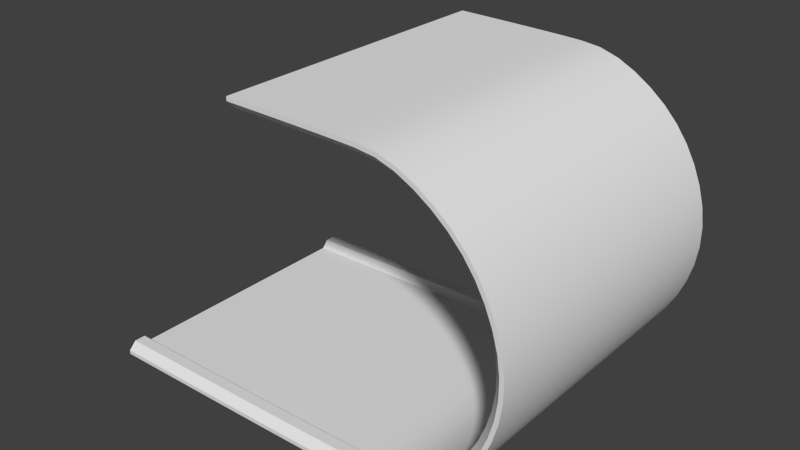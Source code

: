 # Source: Curve.blend  (saved by Blender 2.75.0; exported with 4.5.12 LTS)
import bpy
from mathutils import Matrix  # noqa: F401  (used for matrix-valued properties, if any)

bpy.ops.wm.read_factory_settings(use_empty=True)
scene = bpy.context.scene
scene.name = 'Scene'

# ---- collections
col_collection_1 = bpy.data.collections.new('Collection 1'); scene.collection.children.link(col_collection_1)

# ---- materials (node trees are filled in below, after node groups)
mat_curvemat = bpy.data.materials.new('CurveMat')
mat_curvemat.alpha_threshold = 0.0
mat_curvemat.use_transparent_shadow = False
mat_curvemat.roughness = 0.5
mat_curvemat.line_color = (0.0, 0.0, 0.0, 1.0)
mat_curvesidesmat = bpy.data.materials.new('CurveSidesMat')
mat_curvesidesmat.alpha_threshold = 0.0
mat_curvesidesmat.use_transparent_shadow = False
mat_curvesidesmat.roughness = 0.5

# ---- material node trees

# ---- world
world_world = bpy.data.worlds.new('World'); scene.world = world_world
world_world.color = (0.05088, 0.05088, 0.05088)
world_world.use_sun_shadow = False
world_world.sun_shadow_jitter_overblur = 0.0
world_world.cycles.sampling_method = 'MANUAL'
world_world.cycles.sample_map_resolution = 256

# ---- meshes
me_plane = bpy.data.meshes.new('Plane')
me_plane.from_pydata([(-2.021, -4.0, 0.08269), (2.0, -4.0, 0.1186), (2.0, 0.0, 0.1186), (-1.01, -4.0, 0.09134), (1.695e-07, -4.0, 0.1), (1.0, -4.0, 0.1088), (1.0, 4.0, 0.1088), (-1.695e-07, 4.0, 0.1), (-1.01, 4.0, 0.09134), (1.183e-07, -3.315, 0.1), (1.0, 0.0, 0.1088), (0.0, 0.0, 0.1), (-1.01, 0.0, 0.09134), (0.9981, 3.496, 0.3087), (-1.012, 3.496, 0.2913), (-0.001638, 3.797, 0.3), (-1.012, 3.797, 0.2913), (-0.001637, -3.797, 0.3), (-1.012, -3.797, 0.2913), (-0.5052, -4.0, 0.09567), (-0.5052, 4.0, 0.09567), (-0.5052, 0.0, 0.09567), (-0.5069, 3.797, 0.2957), (0.5, -4.0, 0.1043), (0.5, 4.0, 0.1043), (0.5, 0.0, 0.1043), (0.4982, 3.797, 0.3043), (0.4982, -3.797, 0.3043), (1.5, -4.0, 0.1135), (1.5, 4.0, 0.1135), (1.5, -3.315, 0.1135), (1.5, 0.0, 0.1135), (1.498, -3.496, 0.3135), (-1.516, 4.0, 0.08702), (-1.516, 0.0, 0.08701), (-1.517, -3.797, 0.287), (-1.516, -4.0, 0.08701), (-2.02, 4.0, -0.02627), (-1.515, -4.0, -0.02195), (5.999, -4.0, 0.1925), (2.0, 4.0, 0.1186), (1.998, -3.797, 0.3186), (3.0, -4.0, 0.1302), (4.0, -4.0, 0.1441), (5.0, -4.0, 0.1624), (5.0, 4.0, 0.1624), (4.0, 4.0, 0.1441), (3.0, 4.0, 0.1302), (5.0, -3.315, 0.1624), (5.0, 0.0, 0.1624), (4.0, 0.0, 0.1441), (3.0, 0.0, 0.1302), (5.0, 3.315, 0.1624), (4.995, 3.496, 0.3624), (3.997, 3.496, 0.3441), (2.997, 3.496, 0.3302), (3.997, -3.496, 0.3441), (3.5, -4.0, 0.1368), (3.5, 4.0, 0.1368), (3.5, -3.315, 0.1368), (3.5, 0.0, 0.1368), (3.497, -3.797, 0.3367), (4.5, -4.0, 0.1525), (4.5, 4.0, 0.1525), (4.5, 0.0, 0.1525), (4.5, 3.315, 0.1525), (4.496, 3.496, 0.3525), (5.499, -4.0, 0.1747), (5.499, 4.0, 0.1747), (5.499, 0.0, 0.1747), (5.494, 3.496, 0.3746), (5.494, 3.797, 0.3746), (5.494, -3.797, 0.3746), (2.5, 4.0, 0.1242), (2.5, 0.0, 0.1242), (2.498, 3.496, 0.3242), (2.498, 3.797, 0.3242), (2.498, -3.797, 0.3242), (2.5, -4.0, 0.1242), (4.001, -4.0, 0.03517), (3.501, 4.0, 0.02781), (9.104, -4.0, 2.407), (5.999, 4.0, 0.1925), (5.999, 0.0, 0.1925), (5.999, -3.315, 0.1925), (9.104, 3.315, 2.407), (8.923, -3.797, 2.493), (6.972, -4.0, 0.3914), (7.835, -4.0, 0.8899), (8.567, -4.0, 1.567), (8.567, 4.0, 1.567), (7.835, 4.0, 0.8899), (6.972, 4.0, 0.3914), (7.835, -3.315, 0.8899), (8.567, 0.0, 1.567), (7.835, 0.0, 0.8899), (6.972, 0.0, 0.3914), (8.413, -3.797, 1.696), (7.717, -3.797, 1.051), (7.418, -4.0, 0.6148), (7.418, 4.0, 0.6148), (7.418, 0.0, 0.6148), (7.418, 3.315, 0.6148), (8.222, -4.0, 1.206), (8.222, 4.0, 1.206), (8.222, 0.0, 1.206), (8.862, -4.0, 1.97), (8.862, 4.0, 1.97), (8.862, 0.0, 1.97), (6.495, 4.0, 0.2453), (6.495, 0.0, 0.2453), (6.495, -4.0, 0.2453), (8.953, -4.0, 1.911), (7.013, -4.0, 0.2906), (7.473, -4.0, 0.5208), (8.953, 4.0, 1.911), (8.65, 4.0, 1.497), (7.013, 4.0, 0.2906), (8.869, -4.0, 6.219), (9.104, 4.0, 2.407), (8.869, 4.0, 6.219), (9.104, 0.0, 2.407), (8.869, 0.0, 6.219), (8.7, -3.797, 6.112), (9.428, -4.0, 3.349), (9.499, -4.0, 4.343), (9.298, -4.0, 5.319), (9.298, 4.0, 5.319), (9.499, 4.0, 4.343), (9.428, 4.0, 3.349), (9.298, 0.0, 5.319), (9.499, 0.0, 4.343), (9.428, 0.0, 3.349), (9.499, 3.315, 4.343), (9.232, 3.797, 3.391), (9.498, -4.0, 3.844), (9.498, 4.0, 3.844), (9.498, -3.315, 3.844), (9.498, 0.0, 3.844), (9.498, 3.315, 3.844), (9.299, -3.797, 3.858), (9.431, -4.0, 4.837), (9.431, 4.0, 4.837), (9.431, 0.0, 4.837), (9.235, 3.797, 4.796), (9.235, -3.496, 4.796), (9.11, -4.0, 5.781), (9.11, 4.0, 5.781), (9.11, 0.0, 5.781), (8.929, -3.496, 5.695), (9.293, 4.0, 2.869), (9.293, 0.0, 2.869), (9.104, 3.496, 2.934), (9.104, -3.797, 2.934), (9.293, -4.0, 2.869), (9.396, 4.0, 2.833), (9.608, -4.0, 4.35), (9.537, -4.0, 4.859), (9.208, 4.0, 5.828), (5.513, -4.0, 8.025), (5.513, 4.0, 8.025), (8.869, 3.315, 6.219), (5.513, -3.315, 8.025), (5.513, 3.315, 8.025), (5.507, 3.496, 7.825), (8.232, -4.0, 6.985), (7.43, -4.0, 7.578), (6.508, -4.0, 7.952), (6.508, 4.0, 7.952), (7.43, 4.0, 7.578), (8.232, 4.0, 6.985), (8.232, -3.315, 6.985), (6.508, 0.0, 7.952), (7.43, 0.0, 7.578), (8.232, 0.0, 6.985), (6.468, 3.496, 7.756), (7.328, 3.496, 7.406), (8.096, 3.496, 6.838), (7.328, 3.797, 7.406), (6.468, -3.797, 7.756), (8.096, -3.797, 6.838), (7.846, -4.0, 7.302), (7.846, 4.0, 7.302), (7.846, 0.0, 7.302), (7.727, 3.797, 7.141), (7.727, -3.797, 7.141), (6.984, -4.0, 7.803), (6.984, 4.0, 7.803), (6.984, 0.0, 7.803), (6.013, -4.0, 8.007), (6.013, 4.0, 8.007), (6.013, -3.315, 8.007), (6.013, 0.0, 8.007), (8.575, 4.0, 6.622), (8.575, -3.315, 6.622), (8.575, 0.0, 6.622), (8.575, 3.315, 6.622), (8.575, -4.0, 6.622), (7.911, -4.0, 7.39), (7.026, -4.0, 7.904), (6.53, -4.0, 8.059), (5.516, 4.0, 8.134), (5.513, 0.0, 8.025), (4.513, -4.0, 8.047), (3.513, -4.0, 8.063), (2.513, -4.0, 8.076), (2.513, 4.0, 8.076), (3.513, 4.0, 8.063), (4.513, 4.0, 8.047), (2.513, -3.315, 8.076), (2.513, 0.0, 8.076), (3.513, 0.0, 8.063), (4.513, 0.0, 8.047), (3.511, 3.496, 7.863), (4.013, -4.0, 8.056), (4.013, 4.0, 8.056), (4.013, 0.0, 8.056), (4.01, -3.797, 7.856), (4.01, -3.496, 7.856), (3.013, -4.0, 8.07), (3.013, 4.0, 8.07), (3.013, 0.0, 8.07), (3.011, -3.797, 7.87), (3.011, -3.496, 7.87), (5.013, 4.0, 8.037), (5.013, -3.315, 8.037), (5.013, 0.0, 8.037), (5.013, 3.315, 8.037), (5.013, -4.0, 8.037), (5.016, -4.0, 8.146), (3.515, 4.0, 8.172), (5.516, -4.0, 8.134), (-2.021, -3.315, 0.08269), (-1.516, 3.315, 0.08701), (-2.021, 3.315, 0.08269), (-1.517, 3.496, 0.287), (-1.517, 3.797, 0.287), (-1.517, -3.496, 0.287), (1.5, 3.315, 0.1135), (-1.01, 3.315, 0.09134), (1.498, 3.496, 0.3135), (0.4982, 3.496, 0.3043), (-0.001638, 3.496, 0.3), (-0.5069, 3.496, 0.2957), (1.498, 3.797, 0.3135), (0.9981, 3.797, 0.3087), (1.498, -3.797, 0.3135), (0.9981, -3.797, 0.3087), (-0.001638, -3.496, 0.3), (-1.01, -4.0, -0.01762), (0.5009, -4.0, -0.004677), (1.001, -4.0, -0.0002032), (-1.01, 4.0, -0.01762), (1.501, -4.0, 0.004538), (2.0, -3.315, 0.1186), (1.998, 3.496, 0.3186), (1.998, 3.797, 0.3186), (5.499, -3.315, 0.1747), (3.5, 3.315, 0.1368), (3.497, 3.496, 0.3367), (3.997, 3.797, 0.3441), (4.496, -3.496, 0.3525), (3.001, -4.0, 0.02122), (5.002, -4.0, 0.05347), (5.002, 4.0, 0.05347), (3.001, 4.0, 0.02122), (6.005, 4.0, 0.08367), (2.001, -4.0, 0.009683), (6.495, 3.315, 0.2453), (5.999, 3.315, 0.1925), (6.456, -3.797, 0.4414), (6.972, -3.315, 0.3914), (7.835, 3.315, 0.8899), (6.972, 3.315, 0.3914), (6.896, 3.496, 0.5764), (6.896, -3.797, 0.5764), (8.693, -3.496, 2.078), (8.413, -3.496, 1.696), (7.717, -3.496, 1.051), (7.317, -3.496, 0.7875), (7.9, -4.0, 0.8021), (8.296, -4.0, 1.126), (7.473, 4.0, 0.5208), (9.104, -3.315, 2.407), (9.11, -3.315, 5.781), (9.431, -3.315, 4.837), (9.428, -3.315, 3.349), (9.431, 3.315, 4.837), (9.109, 3.496, 5.254), (9.299, 3.496, 4.329), (9.232, 3.496, 3.391), (8.929, 3.797, 5.695), (8.929, -3.797, 5.695), (9.235, -3.797, 4.796), (9.299, -3.797, 4.329), (9.109, -3.496, 5.254), (8.869, -3.315, 6.219), (9.293, 3.315, 2.869), (9.607, -4.0, 3.836), (9.607, 4.0, 3.836), (6.984, -3.315, 7.803), (6.984, 3.315, 7.803), (8.232, 3.315, 6.985), (6.002, 3.797, 7.807), (6.908, 3.797, 7.619), (7.328, -3.496, 7.406), (5.507, 3.797, 7.825), (8.421, 3.496, 6.495), (8.306, -4.0, 7.065), (7.485, 4.0, 7.672), (8.306, 4.0, 7.065), (6.018, -4.0, 8.116), (8.659, 4.0, 6.692), (4.513, -3.315, 8.047), (2.513, 3.315, 8.076), (3.011, 3.496, 7.87), (4.51, 3.496, 7.847), (4.51, -3.797, 7.847), (4.515, -4.0, 8.156), (3.015, -4.0, 8.179), (2.515, -4.0, 8.185), (2.515, 4.0, 8.185), (4.015, 4.0, 8.165), (-2.023, 3.496, 0.2827), (-2.021, 0.0, 0.08269), (-2.021, 4.0, 0.08269), (-2.023, 3.797, 0.2827), (-2.023, -3.496, 0.2827), (-2.023, -3.797, 0.2827), (-0.5052, 3.315, 0.09567), (-0.5069, -3.496, 0.2957), (-1.012, -3.496, 0.2913), (0.9981, -3.496, 0.3087), (0.4982, -3.496, 0.3043), (-1.01, -3.315, 0.09134), (-1.516, -3.315, 0.08701), (-0.5044, 4.0, -0.01329), (-0.5044, -4.0, -0.01329), (2.5, -3.315, 0.1242), (3.497, 3.797, 0.3367), (2.997, 3.797, 0.3302), (4.496, -3.797, 0.3525), (3.997, -3.797, 0.3441), (4.0, -3.315, 0.1441), (3.497, -3.496, 0.3367), (4.995, 3.797, 0.3624), (4.496, 3.797, 0.3525), (2.997, -3.496, 0.3302), (2.498, -3.496, 0.3242), (4.502, -4.0, 0.04358), (4.001, 4.0, 0.03517), (5.503, -4.0, 0.06578), (5.503, 4.0, 0.06578), (6.456, 3.496, 0.4414), (5.989, 3.496, 0.3922), (5.989, -3.797, 0.3922), (6.456, -3.496, 0.4414), (5.989, -3.496, 0.3922), (7.418, -3.315, 0.6148), (8.222, 3.315, 1.206), (7.317, -3.797, 0.7875), (7.717, 3.496, 1.051), (7.317, 3.496, 0.7875), (8.567, -3.315, 1.567), (8.222, -3.315, 1.206), (8.413, 3.496, 1.696), (8.086, 3.496, 1.353), (8.086, -3.496, 1.353), (8.923, 3.496, 2.493), (8.693, 3.496, 2.078), (8.923, -3.496, 2.493), (6.517, 4.0, 0.1384), (9.499, -3.315, 4.343), (9.235, 3.496, 4.796), (8.7, 3.496, 6.112), (8.929, 3.496, 5.695), (9.104, 3.797, 2.934), (9.535, 4.0, 3.327), (8.421, 3.797, 6.495), (8.7, 3.797, 6.112), (7.43, -3.315, 7.578), (6.013, 3.315, 8.007), (6.508, 3.315, 7.952), (6.468, 3.797, 7.756), (7.43, 3.315, 7.578), (7.846, 3.315, 7.302), (7.727, 3.496, 7.141), (7.328, -3.797, 7.406), (8.096, -3.496, 6.838), (8.421, -3.496, 6.495), (8.659, -4.0, 6.692), (7.026, 4.0, 7.904), (7.911, 4.0, 7.39), (7.485, -4.0, 7.672), (5.009, -3.496, 7.837), (5.507, -3.496, 7.825), (3.013, -3.315, 8.07), (3.513, -3.315, 8.063), (2.511, -3.797, 7.876), (3.513, 3.315, 8.063), (4.013, 3.315, 8.056), (4.01, 3.496, 7.856), (3.511, 3.797, 7.863), (4.01, 3.797, 7.856), (3.511, -3.797, 7.863), (3.511, -3.496, 7.863), (3.013, 3.315, 8.07), (4.51, 3.797, 7.847), (5.009, 3.797, 7.837), (4.015, -4.0, 8.165), (3.515, -4.0, 8.172), (4.515, 4.0, 8.156), (1.998, -3.496, 0.3186), (5.494, -3.496, 0.3746), (8.961, -4.0, 6.277), (1.0, -3.315, 0.1088), (0.5, -3.315, 0.1043), (2.0, 3.315, 0.1186), (0.5, 3.315, 0.1043), (-1.183e-07, 3.315, 0.1), (-1.515, 4.0, -0.02195), (0.0008924, -4.0, -0.008961), (1.001, 4.0, -0.0002025), (0.5009, 4.0, -0.004677), (0.000892, 4.0, -0.00896), (3.0, -3.315, 0.1302), (2.997, -3.797, 0.3302), (4.5, -3.315, 0.1525), (5.499, 3.315, 0.1747), (4.0, 3.315, 0.1441), (4.995, -3.496, 0.3624), (2.501, 4.0, 0.01521), (3.501, -4.0, 0.02781), (4.502, 4.0, 0.04358), (8.862, 3.315, 1.97), (8.567, 3.315, 1.567), (8.693, -3.797, 2.078), (8.086, -3.797, 1.353), (8.923, 3.797, 2.493), (6.517, -4.0, 0.1384), (8.65, -4.0, 1.497), (9.202, 4.0, 2.359), (9.293, -3.315, 2.869), (9.298, -3.315, 5.319), (9.11, 3.315, 5.781), (9.298, 3.315, 5.319), (9.299, 3.797, 4.329), (9.109, -3.797, 5.254), (9.232, -3.797, 3.391), (9.299, -3.496, 4.329), (9.208, -4.0, 5.828), (9.537, 4.0, 4.859), (9.608, 4.0, 4.35), (8.096, 3.797, 6.838), (8.7, -3.496, 6.112), (7.846, -3.315, 7.302), (6.002, 3.496, 7.807), (6.908, 3.496, 7.619), (6.002, -3.797, 7.807), (6.908, -3.797, 7.619), (7.727, -3.496, 7.141), (5.009, 3.496, 7.837), (4.513, 3.315, 8.047), (2.511, 3.797, 7.876), (3.011, 3.797, 7.87), (5.009, -3.797, 7.837), (2.511, -3.496, 7.876), (4.51, -3.496, 7.847), (3.015, 4.0, 8.179), (5.016, 4.0, 8.146), (-0.5052, -3.315, 0.09567), (1.0, 3.315, 0.1088), (-0.5069, -3.797, 0.2957), (1.501, 4.0, 0.004538), (-2.02, -4.0, -0.02627), (3.0, 3.315, 0.1302), (4.995, -3.797, 0.3624), (5.989, 3.797, 0.3922), (2.5, 3.315, 0.1242), (6.005, -4.0, 0.08367), (2.001, 4.0, 0.009684), (2.501, -4.0, 0.01521), (6.495, -3.315, 0.2453), (8.862, -3.315, 1.97), (8.693, 3.797, 2.078), (8.413, 3.797, 1.696), (8.086, 3.797, 1.353), (7.717, 3.797, 1.051), (7.317, 3.797, 0.7875), (6.896, 3.797, 0.5764), (6.896, -3.496, 0.5764), (6.456, 3.797, 0.4414), (8.296, 4.0, 1.126), (7.9, 4.0, 0.8021), (9.428, 3.315, 3.349), (9.299, 3.496, 3.858), (9.109, 3.797, 5.254), (9.299, 3.797, 3.858), (9.299, -3.496, 3.858), (9.232, -3.496, 3.391), (9.104, -3.496, 2.934), (9.396, -4.0, 2.833), (9.535, -4.0, 3.327), (9.401, -4.0, 5.354), (9.401, 4.0, 5.354), (8.961, 4.0, 6.277), (9.202, -4.0, 2.359), (6.508, -3.315, 7.952), (6.002, -3.496, 7.807), (6.468, -3.496, 7.756), (6.908, -3.496, 7.619), (5.507, -3.797, 7.825), (8.421, -3.797, 6.495), (6.018, 4.0, 8.116), (6.53, 4.0, 8.059), (4.013, -3.315, 8.056), (2.511, 3.496, 7.876), (1.5, -4.0, 0.1135), (2.0, -4.0, 0.1186), (-1.516, 4.0, 0.08702), (-2.021, 4.0, 0.08269), (-2.021, 4.0, 0.08269), (-2.023, 3.797, 0.2827), (-2.023, 3.797, 0.2827), (-1.516, -4.0, 0.08701), (-1.01, -4.0, 0.09134), (-0.5052, -4.0, 0.09567), (1.695e-07, -4.0, 0.1), (0.5, -4.0, 0.1043), (1.0, -4.0, 0.1088), (1.5, 4.0, 0.1135), (1.0, 4.0, 0.1088), (0.5, 4.0, 0.1043), (-1.695e-07, 4.0, 0.1), (-0.5052, 4.0, 0.09567), (-1.01, 4.0, 0.09134), (-0.5069, -3.496, 0.2957), (-1.012, -3.496, 0.2913), (0.9981, -3.496, 0.3087), (0.4982, -3.496, 0.3043), (-1.01, -3.315, 0.09134), (-1.516, -3.315, 0.08701), (5.499, -4.0, 0.1747), (5.999, -4.0, 0.1925), (2.5, 4.0, 0.1242), (2.0, 4.0, 0.1186), (2.5, -4.0, 0.1242), (3.0, -4.0, 0.1302), (3.5, -4.0, 0.1368), (4.0, -4.0, 0.1441), (4.5, -4.0, 0.1525), (5.0, -4.0, 0.1624), (5.499, 4.0, 0.1747), (5.0, 4.0, 0.1624), (4.5, 4.0, 0.1525), (4.0, 4.0, 0.1441), (3.5, 4.0, 0.1368), (3.0, 4.0, 0.1302), (3.497, 3.797, 0.3367), (2.997, 3.797, 0.3302), (4.496, -3.797, 0.3525), (3.997, -3.797, 0.3441), (4.995, 3.797, 0.3624), (4.496, 3.797, 0.3525), (2.997, -3.496, 0.3302), (2.498, -3.496, 0.3242), (8.862, -4.0, 1.97), (9.104, -4.0, 2.407), (6.495, 4.0, 0.2453), (5.999, 4.0, 0.1925), (6.456, 3.496, 0.4414), (5.989, 3.496, 0.3922), (6.456, -3.496, 0.4414), (5.989, -3.496, 0.3922), (6.495, -4.0, 0.2453), (6.972, -4.0, 0.3914), (7.418, -4.0, 0.6148), (7.835, -4.0, 0.8899), (8.222, -4.0, 1.206), (8.567, -4.0, 1.567), (8.862, 4.0, 1.97), (8.567, 4.0, 1.567), (8.222, 4.0, 1.206), (7.835, 4.0, 0.8899), (7.418, 4.0, 0.6148), (6.972, 4.0, 0.3914), (7.717, 3.496, 1.051), (7.317, 3.496, 0.7875), (8.567, -3.315, 1.567), (8.222, -3.315, 1.206), (8.413, 3.496, 1.696), (8.086, 3.496, 1.353), (8.923, 3.496, 2.493), (8.693, 3.496, 2.078), (9.11, -4.0, 5.781), (8.869, -4.0, 6.219), (9.293, 4.0, 2.869), (9.104, 4.0, 2.407), (9.293, -4.0, 2.869), (9.428, -4.0, 3.349), (9.498, -4.0, 3.844), (9.499, -4.0, 4.343), (9.431, -4.0, 4.837), (9.298, -4.0, 5.319), (9.11, 4.0, 5.781), (9.298, 4.0, 5.319), (9.431, 4.0, 4.837), (9.499, 4.0, 4.343), (9.498, 4.0, 3.844), (9.428, 4.0, 3.349), (8.869, 4.0, 6.219), (8.7, 3.496, 6.112), (8.929, 3.496, 5.695), (6.013, -4.0, 8.007), (5.513, -4.0, 8.025), (8.421, 3.797, 6.495), (8.7, 3.797, 6.112), (8.575, -4.0, 6.622), (8.232, -4.0, 6.985), (7.846, -4.0, 7.302), (7.43, -4.0, 7.578), (6.984, -4.0, 7.803), (6.508, -4.0, 7.952), (6.013, 4.0, 8.007), (6.508, 4.0, 7.952), (6.984, 4.0, 7.803), (7.43, 4.0, 7.578), (7.846, 4.0, 7.302), (8.232, 4.0, 6.985), (6.013, 3.315, 8.007), (6.508, 3.315, 7.952), (7.43, 3.315, 7.578), (7.846, 3.315, 7.302), (5.513, 4.0, 8.025), (8.575, 4.0, 6.622), (8.096, -3.496, 6.838), (8.421, -3.496, 6.495), (5.009, -3.496, 7.837), (5.507, -3.496, 7.825), (5.013, -4.0, 8.037), (4.513, -4.0, 8.047), (4.013, -4.0, 8.056), (3.513, -4.0, 8.063), (3.013, -4.0, 8.07), (2.513, -4.0, 8.076), (2.513, -4.0, 8.076), (3.013, 4.0, 8.07), (3.513, 4.0, 8.063), (4.013, 4.0, 8.056), (4.513, 4.0, 8.047), (3.013, -3.315, 8.07), (3.513, -3.315, 8.063), (2.511, 3.797, 7.876), (2.511, 3.797, 7.876), (2.513, 4.0, 8.076), (2.513, 4.0, 8.076), (3.513, 3.315, 8.063), (4.013, 3.315, 8.056), (3.511, 3.797, 7.863), (4.01, 3.797, 7.856), (5.013, 4.0, 8.037), (4.51, 3.797, 7.847), (5.009, 3.797, 7.837), (4.015, -4.0, 8.165), (3.515, -4.0, 8.172), (5.494, -3.496, 0.3746), (8.961, -4.0, 6.277), (8.659, -4.0, 6.692), (-1.517, -3.797, 0.287), (-2.023, -3.797, 0.2827), (-2.023, -3.797, 0.2827), (1.5, -3.315, 0.1135), (1.0, -3.315, 0.1088), (0.5, -3.315, 0.1043), (0.5, 3.315, 0.1043), (-1.183e-07, 3.315, 0.1), (0.4982, 3.797, 0.3043), (-0.001638, 3.797, 0.3), (-0.5069, 3.797, 0.2957), (-1.012, 3.797, 0.2913), (1.001, 4.0, -0.0002025), (0.5009, 4.0, -0.004677), (0.000892, 4.0, -0.00896), (-0.5044, 4.0, -0.01329), (4.5, -3.315, 0.1525), (4.0, -3.315, 0.1441), (8.862, 3.315, 1.97), (8.567, 3.315, 1.567), (8.222, 3.315, 1.206), (9.298, -3.315, 5.319), (9.431, -3.315, 4.837), (9.235, 3.797, 4.796), (9.299, 3.797, 4.329), (9.235, -3.496, 4.796), (9.299, -3.496, 4.329), (8.096, 3.797, 6.838), (6.908, 3.496, 7.619), (7.328, 3.496, 7.406), (7.727, -3.496, 7.141), (7.026, -4.0, 7.904), (6.53, -4.0, 8.059), (3.011, 3.797, 7.87), (4.01, -3.496, 7.856), (4.51, -3.496, 7.847), (3.015, 4.0, 8.179), (3.515, 4.0, 8.172), (4.515, 4.0, 8.156), (5.016, 4.0, 8.146), (-2.021, -3.315, 0.08269), (-2.021, -3.315, 0.08269), (-2.023, -3.496, 0.2827), (-2.023, -3.496, 0.2827), (-1.517, -3.496, 0.287), (-0.5069, 3.496, 0.2957), (-1.012, 3.496, 0.2913), (-0.5069, -3.797, 0.2957), (-1.012, -3.797, 0.2913), (1.498, -3.496, 0.3135), (1.501, 4.0, 0.004538), (5.499, 3.315, 0.1747), (5.0, 3.315, 0.1624), (5.494, 3.797, 0.3746), (5.494, -3.797, 0.3746), (4.995, -3.797, 0.3624), (3.497, -3.797, 0.3367), (2.997, -3.797, 0.3302), (4.496, -3.496, 0.3525), (3.997, -3.496, 0.3441), (3.997, 3.496, 0.3441), (3.497, 3.496, 0.3367), (5.0, -3.315, 0.1624), (4.5, 3.315, 0.1525), (8.862, -3.315, 1.97), (7.317, 3.797, 0.7875), (6.896, 3.797, 0.5764), (7.835, 3.315, 0.8899), (7.418, 3.315, 0.6148), (8.923, -3.797, 2.493), (8.693, -3.797, 2.078), (6.972, -3.315, 0.3914), (6.495, -3.315, 0.2453), (7.9, 4.0, 0.8021), (7.473, 4.0, 0.5208), (8.65, 4.0, 1.497), (8.296, 4.0, 1.126), (9.202, 4.0, 2.359), (8.953, 4.0, 1.911), (9.498, -3.315, 3.844), (9.428, -3.315, 3.349), (9.498, 3.315, 3.844), (9.428, 3.315, 3.349), (9.299, 3.496, 3.858), (9.232, 3.496, 3.391), (9.299, 3.797, 3.858), (9.232, 3.797, 3.391), (9.299, -3.797, 4.329), (9.299, -3.797, 3.858), (9.232, -3.797, 3.391), (9.104, -3.797, 2.934), (9.537, -4.0, 4.859), (9.401, -4.0, 5.354), (9.208, 4.0, 5.828), (9.401, 4.0, 5.354), (8.961, 4.0, 6.277), (6.002, 3.496, 7.807), (6.468, 3.496, 7.756), (7.727, 3.797, 7.141), (6.002, -3.496, 7.807), (6.468, -3.496, 7.756), (7.328, -3.496, 7.406), (6.508, -3.315, 7.952), (6.984, -3.315, 7.803), (6.984, 3.315, 7.803), (6.468, 3.797, 7.756), (6.908, 3.797, 7.619), (6.468, -3.797, 7.756), (6.908, -3.797, 7.619), (6.908, -3.496, 7.619), (5.513, -3.315, 8.025), (6.013, -3.315, 8.007), (5.513, 3.315, 8.025), (5.507, -3.797, 7.825), (6.002, -3.797, 7.807), (8.232, 3.315, 6.985), (8.575, 3.315, 6.622), (7.911, -4.0, 7.39), (7.485, -4.0, 7.672), (2.513, 0.0, 8.076), (2.513, 3.315, 8.076), (2.513, 3.315, 8.076), (2.513, -3.315, 8.076), (2.513, -3.315, 8.076), (2.511, 3.496, 7.876), (2.511, 3.496, 7.876), (3.011, 3.496, 7.87), (4.51, 3.496, 7.847), (5.009, 3.496, 7.837), (3.015, -4.0, 8.179), (2.515, 4.0, 8.185), (2.515, 4.0, 8.185), (2.515, -4.0, 8.185), (2.515, -4.0, 8.185), (2.5, 3.315, 0.1242), (2.0, 3.315, 0.1186), (6.456, 3.797, 0.4414), (5.989, 3.797, 0.3922), (8.953, -4.0, 1.911), (9.202, -4.0, 2.359), (8.929, 3.797, 5.695), (8.575, -3.315, 6.622), (8.869, -3.315, 6.219), (8.421, 3.496, 6.495), (8.421, -3.797, 6.495), (8.7, -3.797, 6.112), (5.009, -3.797, 7.837), (-1.516, 3.315, 0.08701), (-2.021, 3.315, 0.08269), (-2.021, 3.315, 0.08269), (-1.01, 3.315, 0.09134), (0.4982, 3.496, 0.3043), (-0.001638, 3.496, 0.3), (1.498, 3.797, 0.3135), (0.9981, 3.797, 0.3087), (1.498, -3.797, 0.3135), (0.9981, -3.797, 0.3087), (0.4982, -3.797, 0.3043), (-0.001638, -3.496, 0.3), (0.5009, -4.0, -0.004677), (1.001, -4.0, -0.0002032), (1.501, -4.0, 0.004538), (2.0, -3.315, 0.1186), (3.497, -3.496, 0.3367), (3.997, 3.797, 0.3441), (5.503, 4.0, 0.06578), (5.002, 4.0, 0.05347), (6.896, 3.496, 0.5764), (5.989, -3.797, 0.3922), (6.896, -3.496, 0.5764), (7.835, -3.315, 0.8899), (7.418, -3.315, 0.6148), (8.693, -3.496, 2.078), (8.413, -3.496, 1.696), (9.499, -3.315, 4.343), (9.235, -3.797, 4.796), (9.499, 3.315, 4.343), (9.109, 3.496, 5.254), (9.235, 3.496, 4.796), (9.299, 3.496, 4.329), (9.109, -3.496, 5.254), (8.929, -3.496, 5.695), (9.11, -3.315, 5.781), (7.328, 3.797, 7.406), (7.328, -3.797, 7.406), (7.727, -3.797, 7.141), (8.096, -3.797, 6.838), (8.096, 3.496, 6.838), (8.7, -3.496, 6.112), (3.013, 3.315, 8.07), (4.01, 3.496, 7.856), (5.507, 3.797, 7.825), (4.995, -3.496, 0.3624), (6.018, -4.0, 8.116), (5.516, -4.0, 8.134), (5.016, -4.0, 8.146), (9.208, -4.0, 5.828), (5.013, 3.315, 8.037), (1.498, 3.496, 0.3135), (0.9981, 3.496, 0.3087), (2.498, -3.797, 0.3242), (1.998, -3.797, 0.3186), (4.995, 3.496, 0.3624), (4.496, 3.496, 0.3525), (3.001, -4.0, 0.02122), (3.501, -4.0, 0.02781), (6.972, 3.315, 0.3914), (6.495, 3.315, 0.2453), (8.923, 3.797, 2.493), (8.693, 3.797, 2.078), (7.013, -4.0, 0.2906), (7.473, -4.0, 0.5208), (8.296, -4.0, 1.126), (8.65, -4.0, 1.497), (9.293, -3.315, 2.869), (9.104, -3.315, 2.407), (9.109, 3.797, 5.254), (9.299, -3.496, 3.858), (8.232, -3.315, 6.985), (5.507, 3.496, 7.825), (2.511, -3.496, 7.876), (2.511, -3.496, 7.876), (3.011, -3.496, 7.87), (-2.021, -4.0, 0.08269), (-2.021, -4.0, 0.08269), (-2.02, -4.0, -0.02627), (-2.02, -4.0, -0.02627), (1.183e-07, -3.315, 0.1), (-0.5052, -3.315, 0.09567), (2.498, 3.797, 0.3242), (1.998, 3.797, 0.3186), (3.0, 3.315, 0.1302), (2.997, 3.496, 0.3302), (2.501, -4.0, 0.01521), (2.001, -4.0, 0.009683), (5.999, -3.315, 0.1925), (9.293, 3.315, 2.869), (9.535, -4.0, 3.327), (9.607, -4.0, 3.836), (8.659, 4.0, 6.692), (-0.5052, 3.315, 0.09567), (-1.517, 3.797, 0.287), (-1.517, 3.496, 0.287), (-2.023, 3.496, 0.2827), (-2.023, 3.496, 0.2827), (-2.021, 0.0, 0.08269), (-1.01, 4.0, -0.01762), (-1.01, -4.0, -0.01762), (-0.5044, -4.0, -0.01329), (-2.02, 4.0, -0.02627), (-2.02, 4.0, -0.02627), (2.5, -3.315, 0.1242), (3.5, -3.315, 0.1368), (4.502, -4.0, 0.04358), (5.002, -4.0, 0.05347), (4.001, 4.0, 0.03517), (3.501, 4.0, 0.02781), (5.503, -4.0, 0.06578), (6.005, 4.0, 0.08367), (6.456, -3.797, 0.4414), (7.317, -3.797, 0.7875), (6.896, -3.797, 0.5764), (8.086, -3.496, 1.353), (8.923, -3.496, 2.493), (7.013, 4.0, 0.2906), (6.517, 4.0, 0.1384), (9.104, 3.797, 2.934), (9.607, 4.0, 3.836), (9.535, 4.0, 3.327), (7.43, -3.315, 7.578), (6.002, 3.797, 7.807), (7.727, 3.496, 7.141), (8.306, -4.0, 7.065), (7.026, 4.0, 7.904), (7.485, 4.0, 7.672), (7.911, 4.0, 7.39), (8.306, 4.0, 7.065), (3.511, 3.496, 7.863), (3.511, -3.797, 7.863), (4.01, -3.797, 7.856), (3.511, -3.496, 7.863), (2.511, -3.797, 7.876), (2.511, -3.797, 7.876), (3.011, -3.797, 7.87), (4.015, 4.0, 8.165), (4.515, -4.0, 8.156), (1.998, -3.496, 0.3186), (5.494, 3.496, 0.3746), (9.104, 3.496, 2.934), (1.5, 3.315, 0.1135), (1.998, 3.496, 0.3186), (-0.001637, -3.797, 0.3), (-1.515, 4.0, -0.02195), (0.0008924, -4.0, -0.008961), (3.0, -3.315, 0.1302), (5.999, 3.315, 0.1925), (4.0, 3.315, 0.1441), (3.001, 4.0, 0.02122), (2.501, 4.0, 0.01521), (4.001, -4.0, 0.03517), (4.502, 4.0, 0.04358), (9.104, 3.315, 2.407), (8.413, -3.797, 1.696), (8.086, -3.797, 1.353), (7.717, -3.496, 1.051), (7.317, -3.496, 0.7875), (6.517, -4.0, 0.1384), (9.396, 4.0, 2.833), (8.869, 3.315, 6.219), (9.11, 3.315, 5.781), (9.298, 3.315, 5.319), (9.431, 3.315, 4.837), (8.929, -3.797, 5.695), (9.109, -3.797, 5.254), (9.537, 4.0, 4.859), (9.608, 4.0, 4.35), (7.846, -3.315, 7.302), (4.513, -3.315, 8.047), (5.013, -3.315, 8.037), (4.513, 3.315, 8.047), (4.51, -3.797, 7.847), (1.0, 3.315, 0.1088), (-1.515, -4.0, -0.02195), (2.498, 3.496, 0.3242), (5.499, -3.315, 0.1747), (3.5, 3.315, 0.1368), (6.005, -4.0, 0.08367), (2.001, 4.0, 0.009684), (8.413, 3.797, 1.696), (8.086, 3.797, 1.353), (7.717, 3.797, 1.051), (7.717, -3.797, 1.051), (7.9, -4.0, 0.8021), (9.232, -3.496, 3.391), (9.104, -3.496, 2.934), (9.396, -4.0, 2.833), (9.608, -4.0, 4.35), (6.018, 4.0, 8.116), (6.53, 4.0, 8.059), (5.516, 4.0, 8.134), (4.013, -3.315, 8.056)], [], [(541, 540, 12, 34), (20, 7, 682, 683), (559, 558, 556, 557), (685, 684, 64, 50), (549, 62, 560, 561), (105, 94, 687, 688), (589, 588, 94, 105), (94, 108, 686, 687), (615, 695, 628, 634), (701, 652, 654, 220), (660, 649, 706, 707), (616, 615, 634, 120), (524, 525, 716, 668), (528, 529, 824, 825), (673, 672, 10, 25), (536, 826, 895, 896), (678, 677, 533, 534), (676, 822, 531, 532), (679, 678, 534, 535), (525, 526, 715, 716), (677, 676, 532, 533), (529, 517, 823, 824), (672, 671, 31, 10), (822, 821, 530, 531), (7, 24, 681, 682), (6, 29, 718, 680), (24, 6, 680, 681), (548, 549, 561, 724), (731, 720, 870, 871), (74, 51, 899, 802), (684, 730, 49, 64), (42, 548, 724, 725), (57, 547, 872, 873), (547, 546, 901, 872), (566, 567, 737, 738), (875, 874, 835, 570), (740, 739, 96, 110), (804, 734, 585, 568), (734, 733, 584, 585), (588, 732, 108, 94), (903, 740, 110, 83), (581, 580, 746, 743), (104, 581, 743, 744), (151, 132, 750, 904), (138, 131, 844, 749), (690, 689, 130, 143), (885, 694, 842, 747), (753, 692, 607, 608), (691, 884, 605, 606), (754, 753, 608, 609), (132, 138, 749, 750), (692, 691, 606, 607), (884, 808, 604, 605), (147, 610, 763, 761), (127, 147, 761, 762), (603, 602, 759, 760), (135, 124, 905, 906), (613, 614, 781, 782), (776, 775, 768, 777), (617, 618, 854, 812), (784, 783, 855, 811), (771, 770, 172, 188), (766, 851, 169, 627), (695, 766, 627, 628), (618, 619, 853, 854), (631, 772, 696, 697), (852, 776, 777, 769), (622, 621, 699, 700), (796, 795, 661, 662), (795, 858, 659, 661), (647, 646, 704, 705), (671, 830, 2, 31), (2, 74, 802, 803), (546, 1, 902, 901), (877, 876, 119, 107), (805, 804, 568, 569), (81, 106, 806, 807), (580, 597, 745, 746), (808, 616, 120, 604), (595, 617, 812, 813), (610, 193, 907, 763), (887, 796, 662, 859), (614, 639, 814, 781), (12, 21, 908, 239), (34, 12, 239, 815), (27, 247, 538, 539), (675, 674, 819, 820), (522, 236, 519, 520), (709, 541, 34, 913), (8, 20, 683, 914), (28, 5, 828, 829), (5, 23, 827, 828), (33, 8, 914, 960), (521, 33, 960, 917), (23, 4, 961, 827), (78, 42, 725, 77), (920, 685, 50, 60), (558, 260, 555, 556), (542, 551, 263, 925), (551, 550, 921, 263), (73, 47, 965, 966), (43, 57, 873, 79), (550, 43, 79, 921), (578, 579, 970, 971), (110, 96, 273, 268), (87, 576, 928, 929), (93, 589, 105, 95), (95, 105, 688, 272), (579, 566, 738, 970), (440, 116, 115, 112), (99, 575, 878, 114), (575, 574, 974, 878), (284, 296, 122, 148), (141, 126, 981, 843), (143, 130, 978, 979), (601, 141, 843, 294), (129, 136, 935, 936), (596, 129, 936, 155), (939, 176, 178, 184), (886, 984, 183, 174), (180, 185, 698, 635), (167, 613, 782, 179), (170, 182, 943, 944), (626, 625, 941, 309), (182, 626, 309, 943), (217, 946, 948, 218), (639, 640, 988, 814), (858, 213, 658, 659), (226, 212, 987, 865), (946, 222, 223, 948), (649, 648, 322, 706), (644, 643, 319, 801), (32, 954, 254, 30), (719, 269, 571, 70), (518, 78, 77, 869), (108, 121, 85, 686), (977, 161, 611, 612), (597, 596, 155, 745), (159, 189, 861, 231), (202, 226, 865, 163), (228, 159, 231, 863), (912, 523, 325, 918, 817), (31, 2, 803, 238), (35, 18, 331, 237), (472, 17, 248, 330), (526, 527, 959, 715), (910, 14, 16, 909), (243, 242, 15, 22), (241, 867, 245, 26), (233, 818, 714, 235), (329, 675, 820, 713), (674, 471, 13, 819), (21, 11, 419, 908), (25, 10, 989, 418), (470, 9, 11, 21), (712, 537, 334, 335), (333, 332, 415, 416), (236, 679, 535, 519), (537, 536, 896, 334), (540, 470, 21, 12), (818, 329, 713, 714), (14, 243, 22, 16), (18, 472, 330, 331), (826, 333, 416, 895), (9, 673, 25, 11), (11, 25, 418, 419), (242, 241, 26, 15), (527, 528, 825, 959), (17, 27, 539, 248), (247, 246, 717, 538), (867, 240, 244, 245), (471, 957, 866, 13), (10, 31, 238, 989), (332, 32, 30, 415), (710, 712, 335, 708), (913, 34, 815, 816), (234, 233, 235, 911), (323, 910, 909, 326), (892, 524, 668, 669), (670, 35, 237, 711), (474, 37, 420, 38), (38, 420, 252, 249), (249, 252, 336, 916), (916, 336, 424, 421), (421, 424, 423, 250), (250, 423, 422, 251), (251, 422, 473, 253), (36, 891, 893, 990), (19, 3, 915, 337), (3, 36, 990, 915), (4, 19, 337, 961), (868, 426, 564, 565), (61, 342, 56, 344), (341, 723, 860, 261), (62, 44, 476, 560), (991, 55, 340, 76), (729, 728, 832, 339), (66, 53, 562, 563), (478, 475, 900, 75), (258, 429, 54, 259), (60, 50, 964, 993), (64, 49, 52, 65), (338, 962, 51, 74), (348, 347, 425, 919), (831, 727, 343, 59), (726, 430, 48, 427), (897, 559, 557, 544), (346, 345, 553, 554), (347, 831, 59, 425), (962, 920, 60, 51), (51, 60, 993, 899), (475, 258, 259, 900), (55, 729, 339, 340), (426, 61, 344, 564), (260, 346, 554, 555), (727, 726, 427, 343), (50, 64, 65, 964), (429, 731, 871, 54), (728, 66, 563, 832), (342, 341, 261, 56), (723, 722, 413, 860), (44, 67, 72, 476), (53, 955, 721, 562), (720, 719, 70, 870), (49, 69, 428, 52), (730, 257, 69, 49), (430, 665, 992, 48), (345, 71, 552, 553), (256, 897, 544, 545), (954, 348, 919, 254), (958, 991, 76, 898), (41, 868, 565, 412), (543, 542, 925, 479), (47, 58, 924, 965), (46, 63, 968, 350), (45, 68, 833, 264), (63, 45, 264, 968), (267, 995, 431, 481), (481, 431, 265, 262), (262, 265, 80, 432), (432, 80, 923, 967), (967, 923, 433, 349), (349, 433, 834, 922), (922, 834, 352, 351), (351, 352, 266, 994), (58, 46, 350, 924), (40, 73, 966, 480), (434, 969, 592, 593), (369, 368, 438, 484), (436, 86, 931, 840), (270, 275, 837, 356), (360, 98, 278, 279), (437, 97, 841, 930), (111, 87, 929, 927), (576, 577, 999, 928), (353, 274, 489, 491), (587, 586, 998, 488), (591, 590, 996, 486), (736, 735, 361, 362), (359, 435, 365, 366), (101, 95, 272, 102), (839, 93, 95, 101), (572, 490, 271, 482), (973, 972, 838, 358), (367, 277, 363, 364), (733, 487, 583, 584), (997, 485, 90, 582), (490, 973, 358, 271), (739, 839, 101, 96), (96, 101, 102, 273), (874, 736, 362, 835), (274, 587, 488, 489), (275, 360, 279, 837), (487, 997, 582, 583), (972, 367, 364, 838), (735, 359, 366, 361), (586, 591, 486, 998), (577, 578, 971, 999), (98, 437, 930, 278), (97, 436, 840, 841), (590, 369, 484, 996), (435, 434, 593, 365), (277, 276, 483, 363), (485, 877, 107, 90), (573, 572, 482, 84), (83, 110, 268, 963), (269, 875, 570, 571), (355, 270, 356, 357), (92, 100, 282, 932), (91, 104, 744, 493), (106, 89, 881, 806), (89, 103, 880, 881), (439, 933, 117, 113), (113, 117, 742, 879), (879, 742, 741, 280), (280, 741, 492, 281), (281, 492, 116, 440), (109, 92, 932, 371), (100, 91, 493, 282), (88, 99, 114, 1000), (103, 88, 1000, 880), (594, 595, 813, 980), (758, 757, 1001, 500), (756, 755, 449, 498), (293, 447, 848, 145), (598, 599, 448, 153), (600, 601, 294, 140), (956, 290, 134, 934), (495, 289, 446, 497), (373, 845, 496, 144), (297, 494, 752, 152), (139, 133, 847, 751), (287, 445, 288, 846), (442, 286, 132, 151), (137, 372, 131, 138), (1002, 499, 748, 882), (693, 295, 443, 285), (376, 754, 609, 150), (499, 885, 747, 748), (286, 137, 138, 132), (494, 139, 751, 752), (290, 495, 497, 134), (599, 600, 140, 448), (757, 756, 498, 1001), (694, 693, 285, 842), (372, 690, 143, 131), (131, 143, 979, 844), (133, 287, 846, 847), (289, 373, 144, 446), (755, 293, 145, 449), (447, 292, 149, 848), (126, 594, 980, 981), (845, 375, 291, 496), (445, 977, 612, 288), (130, 148, 444, 978), (689, 284, 148, 130), (295, 849, 850, 443), (883, 442, 151, 121), (118, 146, 864, 414), (128, 142, 451, 983), (146, 603, 760, 864), (142, 127, 762, 451), (1003, 975, 377, 502), (502, 377, 299, 298), (298, 299, 452, 156), (156, 452, 982, 157), (157, 982, 504, 503), (503, 504, 158, 450), (450, 158, 505, 666), (124, 154, 501, 905), (136, 128, 983, 935), (125, 135, 906, 1004), (602, 125, 1004, 759), (938, 306, 633, 623), (629, 780, 164, 456), (764, 887, 859, 303), (512, 180, 635, 636), (185, 852, 769, 698), (619, 620, 387, 853), (186, 167, 179, 459), (307, 177, 453, 378), (457, 765, 773, 774), (632, 631, 697, 386), (772, 630, 175, 696), (195, 174, 302, 196), (183, 173, 384, 385), (188, 172, 382, 301), (194, 886, 174, 195), (984, 380, 173, 183), (389, 388, 171, 809), (460, 305, 937, 455), (510, 509, 507, 300), (304, 383, 624, 187), (388, 460, 455, 171), (174, 183, 385, 302), (783, 632, 386, 855), (177, 939, 184, 453), (851, 304, 187, 169), (305, 510, 300, 937), (380, 771, 188, 173), (173, 188, 301, 384), (176, 457, 774, 178), (620, 186, 459, 387), (775, 458, 767, 768), (765, 764, 303, 773), (630, 629, 456, 175), (172, 192, 381, 382), (770, 191, 192, 172), (509, 508, 779, 507), (383, 938, 623, 624), (190, 160, 201, 1005), (189, 622, 700, 861), (168, 190, 1005, 514), (625, 168, 514, 941), (667, 312, 310, 308), (308, 310, 392, 785), (785, 392, 942, 786), (786, 942, 391, 199), (199, 391, 1006, 200), (200, 1006, 513, 311), (193, 170, 944, 907), (181, 165, 940, 198), (165, 197, 390, 940), (166, 181, 198, 393), (621, 166, 393, 699), (465, 317, 467, 394), (222, 949, 888, 223), (641, 642, 404, 947), (219, 645, 950, 951), (794, 792, 653, 464), (227, 462, 316, 461), (657, 656, 945, 401), (406, 789, 793, 315), (216, 211, 399, 400), (221, 787, 788, 857), (986, 313, 212, 226), (1008, 397, 211, 216), (396, 790, 787, 221), (637, 703, 985, 225), (702, 405, 651, 515), (890, 889, 791, 650), (408, 407, 208, 224), (403, 402, 207, 215), (407, 403, 215, 208), (703, 702, 515, 985), (313, 1008, 216, 212), (212, 216, 400, 987), (462, 657, 401, 316), (640, 641, 947, 988), (317, 217, 218, 467), (402, 701, 220, 207), (405, 890, 650, 651), (397, 396, 221, 211), (211, 221, 857, 399), (656, 406, 315, 945), (213, 794, 464, 658), (642, 219, 951, 404), (646, 655, 799, 704), (229, 469, 411, 318), (318, 411, 952, 663), (663, 952, 230, 664), (664, 230, 468, 797), (797, 468, 798, 800), (214, 203, 953, 409), (203, 228, 863, 953), (648, 647, 705, 322), (204, 214, 409, 410), (643, 204, 410, 319), (821, 256, 545, 530), (957, 417, 255, 866), (240, 958, 898, 244), (517, 518, 869, 823), (246, 41, 412, 717), (1, 28, 829, 902), (29, 40, 480, 718), (253, 473, 995, 267), (71, 805, 569, 552), (665, 573, 84, 992), (257, 903, 83, 69), (69, 83, 963, 428), (955, 354, 477, 721), (67, 39, 836, 72), (722, 355, 357, 413), (830, 338, 74, 2), (417, 478, 75, 255), (68, 82, 926, 833), (276, 370, 283, 483), (732, 883, 121, 108), (354, 353, 491, 477), (39, 111, 927, 836), (994, 266, 933, 439), (112, 115, 441, 506), (574, 543, 479, 974), (82, 109, 371, 926), (849, 856, 810, 850), (148, 122, 976, 444), (375, 374, 379, 291), (292, 123, 454, 149), (876, 376, 150, 119), (370, 1002, 882, 283), (121, 151, 904, 85), (969, 297, 152, 592), (368, 956, 934, 438), (567, 598, 153, 737), (86, 758, 500, 931), (506, 441, 975, 1003), (154, 81, 807, 501), (508, 638, 778, 779), (191, 162, 202, 192), (192, 202, 163, 381), (458, 511, 395, 767), (856, 389, 809, 810), (296, 194, 195, 122), (122, 195, 196, 976), (161, 784, 811, 611), (374, 307, 378, 379), (123, 512, 636, 454), (666, 505, 312, 667), (311, 513, 1007, 862), (197, 118, 414, 390), (306, 408, 224, 633), (638, 637, 225, 778), (162, 986, 226, 202), (780, 227, 461, 164), (511, 465, 394, 395), (862, 1007, 469, 229), (160, 660, 707, 201), (817, 918, 894, 232, 324), (328, 327, 232, 894, 0), (463, 516, 314, 321, 206), (466, 398, 205, 320, 209), (209, 320, 321, 314, 210)])
me_plane.polygons.foreach_set('use_smooth', [True] * 512)
me_plane.polygons.foreach_set('material_index', [0, 1, 1, 0, 1, 0, 0, 0, 1, 1, 1, 1, 1, 1, 0, 1, 1, 1, 1, 1, 1, 1, 0, 1, 1, 1, 1, 1, 1, 0, 0, 1, 1, 1, 1, 1, 0, 1, 1, 0, 0, 1, 1, 0, 0, 0, 1, 1, 1, 1, 0, 1, 1, 1, 1, 1, 1, 1, 1, 1, 1, 0, 1, 1, 1, 1, 1, 1, 1, 1, 1, 0, 0, 1, 1, 1, 1, 1, 1, 1, 1, 1, 1, 0, 0, 1, 1, 1, 0, 1, 1, 1, 1, 1, 1, 1, 0, 1, 1, 1, 1, 1, 1, 1, 0, 1, 0, 0, 1, 1, 1, 1, 0, 1, 0, 1, 1, 1, 1, 0, 1, 1, 1, 1, 1, 1, 1, 1, 0, 1, 1, 1, 1, 1, 1, 0, 1, 1, 1, 0, 1, 0, 0, 1, 1, 1, 1, 1, 1, 1, 1, 1, 0, 0, 0, 1, 1, 1, 1, 0, 1, 1, 1, 1, 0, 0, 1, 1, 1, 1, 1, 1, 0, 1, 1, 0, 1, 1, 1, 1, 1, 1, 1, 1, 1, 1, 1, 1, 1, 1, 1, 1, 1, 1, 1, 1, 1, 1, 1, 1, 0, 0, 0, 1, 1, 1, 1, 1, 1, 0, 0, 1, 1, 1, 1, 1, 0, 1, 1, 1, 1, 1, 1, 1, 0, 0, 1, 1, 1, 1, 1, 1, 1, 1, 1, 1, 1, 1, 1, 1, 1, 1, 1, 1, 1, 1, 1, 1, 1, 1, 1, 1, 1, 1, 1, 1, 1, 1, 1, 1, 0, 0, 1, 1, 1, 1, 1, 1, 0, 0, 1, 1, 1, 1, 1, 1, 1, 1, 1, 1, 1, 1, 1, 1, 1, 0, 1, 1, 1, 1, 1, 1, 1, 1, 1, 1, 1, 1, 1, 1, 1, 1, 1, 1, 1, 1, 1, 1, 1, 1, 1, 1, 1, 0, 0, 1, 1, 1, 1, 0, 1, 1, 1, 1, 1, 0, 0, 1, 1, 1, 1, 1, 1, 1, 0, 0, 1, 0, 1, 1, 1, 1, 1, 1, 1, 1, 1, 1, 1, 1, 1, 1, 1, 1, 1, 1, 1, 1, 1, 1, 1, 1, 1, 1, 0, 0, 0, 0, 0, 1, 1, 1, 1, 1, 0, 1, 1, 1, 1, 0, 0, 1, 1, 1, 1, 1, 0, 0, 1, 1, 1, 1, 1, 1, 1, 1, 1, 1, 1, 1, 1, 1, 1, 1, 1, 1, 1, 1, 1, 1, 1, 1, 1, 0, 0, 0, 0, 0, 1, 1, 1, 1, 1, 1, 1, 0, 0, 1, 1, 1, 1, 1, 0, 0, 1, 1, 1, 1, 1, 1, 1, 1, 1, 1, 1, 1, 1, 1, 1, 1, 1, 1, 1, 1, 1, 1, 1, 1, 0, 0, 1, 1, 1, 0, 1, 1, 1, 0, 1, 1, 1, 1, 1, 1, 1, 0, 1, 1, 1, 1, 0, 1, 1, 1, 1, 1, 1, 1, 0, 0, 1, 1, 0, 0, 1, 1, 1, 1, 1, 1, 1, 1, 0, 1, 1, 1, 1, 0, 0, 0, 0, 0])
_uv = me_plane.uv_layers.new(name='UVMap')
_uv.uv.foreach_set('vector', [0.125, 0.1523, 0.25, 0.1523, 0.25, 0.5, 0.125, 0.5, 0.375, 1.0, 0.5, 1.0, 0.5, 1.0, 0.375, 1.0, 0.25, 0.9675, 0.375, 0.9675, 0.375, 1.0, 0.25, 1.0, 0.5, 0.1523, 0.625, 0.1523, 0.625, 0.5, 0.5, 0.5, 0.5, 0.0, 0.625, 0.0, 0.625, 0.03255, 0.5, 0.03255, 0.625, 0.5, 0.75, 0.5, 0.75, 0.8477, 0.625, 0.8477, 0.625, 0.1523, 0.75, 0.1523, 0.75, 0.5, 0.625, 0.5, 0.75, 0.5, 0.875, 0.5, 0.875, 0.8477, 0.75, 0.8477, 0.125, 0.9675, 0.25, 0.9675, 0.25, 1.0, 0.125, 1.0, 0.625, 0.9675, 0.75, 0.9675, 0.75, 1.0, 0.625, 1.0, 0.125, 1.0, 0.25, 1.0, 0.25, 1.0, 0.125, 1.0, 0.0, 0.9675, 0.125, 0.9675, 0.125, 1.0, 0.0, 1.0, 0.125, 0.0, 0.25, 0.0, 0.25, 0.03255, 0.125, 0.03255, 0.625, 0.0, 0.75, 0.0, 0.75, 0.03255, 0.625, 0.03255, 0.625, 0.1523, 0.75, 0.1523, 0.75, 0.5, 0.625, 0.5, 0.375, 0.126, 0.5, 0.126, 0.5, 0.1523, 0.375, 0.1523, 0.375, 0.9675, 0.5, 0.9675, 0.5, 1.0, 0.375, 1.0, 0.625, 0.9675, 0.75, 0.9675, 0.75, 1.0, 0.625, 1.0, 0.25, 0.9675, 0.375, 0.9675, 0.375, 1.0, 0.25, 1.0, 0.25, 0.0, 0.375, 0.0, 0.375, 0.03255, 0.25, 0.03255, 0.5, 0.9675, 0.625, 0.9675, 0.625, 1.0, 0.5, 1.0, 0.75, 0.0, 0.875, 0.0, 0.875, 0.03255, 0.75, 0.03255, 0.75, 0.1523, 0.875, 0.1523, 0.875, 0.5, 0.75, 0.5, 0.75, 0.9675, 0.875, 0.9675, 0.875, 1.0, 0.75, 1.0, 0.5, 1.0, 0.625, 1.0, 0.625, 1.0, 0.5, 1.0, 0.75, 1.0, 0.875, 1.0, 0.875, 1.0, 0.75, 1.0, 0.625, 1.0, 0.75, 1.0, 0.75, 1.0, 0.625, 1.0, 0.375, 0.0, 0.5, 0.0, 0.5, 0.03255, 0.375, 0.03255, 0.625, 0.8477, 0.75, 0.8477, 0.75, 0.874, 0.625, 0.874, 0.125, 0.5, 0.25, 0.5, 0.25, 0.8477, 0.125, 0.8477, 0.625, 0.1523, 0.75, 0.1523, 0.75, 0.5, 0.625, 0.5, 0.25, 0.0, 0.375, 0.0, 0.375, 0.03255, 0.25, 0.03255, 0.375, 0.0, 0.25, 0.0, 0.25, 0.0, 0.375, 0.0, 0.25, 0.0, 0.125, 0.0, 0.125, 0.0, 0.25, 0.0, 0.875, 0.0, 1.0, 0.0, 1.0, 0.03255, 0.875, 0.03255, 0.125, 0.8477, 0.25, 0.8477, 0.25, 0.874, 0.125, 0.874, 0.125, 0.1523, 0.25, 0.1523, 0.25, 0.5, 0.125, 0.5, 0.125, 0.9675, 0.25, 0.9675, 0.25, 1.0, 0.125, 1.0, 0.25, 0.9675, 0.375, 0.9675, 0.375, 1.0, 0.25, 1.0, 0.75, 0.1523, 0.875, 0.1523, 0.875, 0.5, 0.75, 0.5, 0.0, 0.1523, 0.125, 0.1523, 0.125, 0.5, 0.0, 0.5, 0.75, 1.0, 0.875, 1.0, 0.875, 1.0, 0.75, 1.0, 0.625, 1.0, 0.75, 1.0, 0.75, 1.0, 0.625, 1.0, 0.125, 0.5, 0.25, 0.5, 0.25, 0.8477, 0.125, 0.8477, 0.375, 0.5, 0.5, 0.5, 0.5, 0.8477, 0.375, 0.8477, 0.625, 0.1523, 0.75, 0.1523, 0.75, 0.5, 0.625, 0.5, 0.375, 0.126, 0.5, 0.126, 0.5, 0.1523, 0.375, 0.1523, 0.375, 0.9675, 0.5, 0.9675, 0.5, 1.0, 0.375, 1.0, 0.625, 0.9675, 0.75, 0.9675, 0.75, 1.0, 0.625, 1.0, 0.25, 0.9675, 0.375, 0.9675, 0.375, 1.0, 0.25, 1.0, 0.25, 0.5, 0.375, 0.5, 0.375, 0.8477, 0.25, 0.8477, 0.5, 0.9675, 0.625, 0.9675, 0.625, 1.0, 0.5, 1.0, 0.75, 0.9675, 0.875, 0.9675, 0.875, 1.0, 0.75, 1.0, 0.875, 1.0, 1.0, 1.0, 1.0, 1.0, 0.875, 1.0, 0.75, 1.0, 0.875, 1.0, 0.875, 1.0, 0.75, 1.0, 0.75, 0.0, 0.625, 0.0, 0.625, 0.0, 0.75, 0.0, 0.375, 0.0, 0.25, 0.0, 0.25, 0.0, 0.375, 0.0, 0.875, 0.0, 1.0, 0.0, 1.0, 0.03255, 0.875, 0.03255, 0.625, 0.03255, 0.75, 0.03255, 0.75, 0.126, 0.625, 0.126, 0.125, 0.0, 0.25, 0.0, 0.25, 0.03255, 0.125, 0.03255, 0.125, 0.8477, 0.25, 0.8477, 0.25, 0.874, 0.125, 0.874, 0.625, 0.1523, 0.75, 0.1523, 0.75, 0.5, 0.625, 0.5, 0.375, 0.9675, 0.5, 0.9675, 0.5, 1.0, 0.375, 1.0, 0.25, 0.9675, 0.375, 0.9675, 0.375, 1.0, 0.25, 1.0, 0.25, 0.0, 0.375, 0.0, 0.375, 0.03255, 0.25, 0.03255, 0.5, 0.8477, 0.625, 0.8477, 0.625, 0.874, 0.5, 0.874, 0.5, 0.03255, 0.625, 0.03255, 0.625, 0.126, 0.5, 0.126, 0.75, 0.0, 0.625, 0.0, 0.625, 0.0, 0.75, 0.0, 0.125, 0.874, 0.25, 0.874, 0.25, 0.9675, 0.125, 0.9675, 0.25, 0.874, 0.375, 0.874, 0.375, 0.9675, 0.25, 0.9675, 0.5, 1.0, 0.625, 1.0, 0.625, 1.0, 0.5, 1.0, 0.875, 0.1523, 1.0, 0.1523, 1.0, 0.5, 0.875, 0.5, 0.0, 0.5, 0.125, 0.5, 0.125, 0.8477, 0.0, 0.8477, 0.125, 0.0, 0.0, 0.0, 0.0, 0.0, 0.125, 0.0, 0.875, 0.9675, 1.0, 0.9675, 1.0, 1.0, 0.875, 1.0, 0.0, 0.9675, 0.125, 0.9675, 0.125, 1.0, 0.0, 1.0, 1.0, 0.0, 0.875, 0.0, 0.875, 0.0, 1.0, 0.0, 0.875, 1.0, 1.0, 1.0, 1.0, 1.0, 0.875, 1.0, 0.875, 0.9675, 1.0, 0.9675, 1.0, 1.0, 0.875, 1.0, 0.0, 0.0, 0.125, 0.0, 0.125, 0.03255, 0.0, 0.03255, 0.0, 1.0, 0.125, 1.0, 0.125, 1.0, 0.0, 1.0, 0.0, 0.874, 0.125, 0.874, 0.125, 0.9675, 0.0, 0.9675, 0.0, 0.0, 0.125, 0.0, 0.125, 0.03255, 0.0, 0.03255, 0.25, 0.5, 0.375, 0.5, 0.375, 0.8477, 0.25, 0.8477, 0.125, 0.5, 0.25, 0.5, 0.25, 0.8477, 0.125, 0.8477, 0.625, 0.03255, 0.75, 0.03255, 0.75, 0.126, 0.625, 0.126, 0.5, 0.8477, 0.625, 0.8477, 0.625, 0.874, 0.5, 0.874, 0.0, 0.9675, 0.125, 0.9675, 0.125, 1.0, 0.0, 1.0, 0.0, 0.1523, 0.125, 0.1523, 0.125, 0.5, 0.0, 0.5, 0.25, 1.0, 0.375, 1.0, 0.375, 1.0, 0.25, 1.0, 0.875, 0.0, 0.75, 0.0, 0.75, 0.0, 0.875, 0.0, 0.75, 0.0, 0.625, 0.0, 0.625, 0.0, 0.75, 0.0, 0.125, 1.0, 0.25, 1.0, 0.25, 1.0, 0.125, 1.0, 0.0, 1.0, 0.125, 1.0, 0.125, 1.0, 0.0, 1.0, 0.625, 0.0, 0.5, 0.0, 0.5, 0.0, 0.625, 0.0, 0.125, 0.0, 0.25, 0.0, 0.25, 0.03255, 0.125, 0.03255, 0.375, 0.1523, 0.5, 0.1523, 0.5, 0.5, 0.375, 0.5, 0.375, 0.9675, 0.5, 0.9675, 0.5, 1.0, 0.375, 1.0, 0.875, 0.0, 0.75, 0.0, 0.75, 0.0, 0.875, 0.0, 0.75, 0.0, 0.625, 0.0, 0.625, 0.0, 0.75, 0.0, 0.125, 1.0, 0.25, 1.0, 0.25, 1.0, 0.125, 1.0, 0.5, 0.0, 0.375, 0.0, 0.375, 0.0, 0.5, 0.0, 0.625, 0.0, 0.5, 0.0, 0.5, 0.0, 0.625, 0.0, 0.625, 0.0, 0.75, 0.0, 0.75, 0.03255, 0.625, 0.03255, 0.125, 0.5, 0.25, 0.5, 0.25, 0.8477, 0.125, 0.8477, 0.25, 0.0, 0.375, 0.0, 0.375, 0.03255, 0.25, 0.03255, 0.5, 0.1523, 0.625, 0.1523, 0.625, 0.5, 0.5, 0.5, 0.5, 0.5, 0.625, 0.5, 0.625, 0.8477, 0.5, 0.8477, 0.75, 0.0, 0.875, 0.0, 0.875, 0.03255, 0.75, 0.03255, 0.75, 1.0, 0.875, 1.0, 0.875, 0.0, 0.75, 0.0, 0.375, 0.0, 0.25, 0.0, 0.25, 0.0, 0.375, 0.0, 0.25, 0.0, 0.125, 0.0, 0.125, 0.0, 0.25, 0.0, 0.875, 0.1523, 1.0, 0.1523, 1.0, 0.5, 0.875, 0.5, 0.625, 0.0, 0.75, 0.0, 0.75, 0.03255, 0.625, 0.03255, 0.625, 0.5, 0.75, 0.5, 0.75, 0.8477, 0.625, 0.8477, 0.5, 0.0, 0.625, 0.0, 0.625, 0.03255, 0.5, 0.03255, 0.25, 1.0, 0.375, 1.0, 0.375, 1.0, 0.25, 1.0, 0.125, 1.0, 0.25, 1.0, 0.25, 1.0, 0.125, 1.0, 0.375, 0.874, 0.5, 0.874, 0.5, 0.9675, 0.375, 0.9675, 0.25, 0.1523, 0.375, 0.1523, 0.375, 0.5, 0.25, 0.5, 0.25, 0.03255, 0.375, 0.03255, 0.375, 0.126, 0.25, 0.126, 0.75, 0.0, 0.875, 0.0, 0.875, 0.03255, 0.75, 0.03255, 0.25, 1.0, 0.375, 1.0, 0.375, 1.0, 0.25, 1.0, 0.5, 1.0, 0.625, 1.0, 0.625, 1.0, 0.5, 1.0, 0.375, 1.0, 0.5, 1.0, 0.5, 1.0, 0.375, 1.0, 0.375, 0.03255, 0.5, 0.03255, 0.5, 0.126, 0.375, 0.126, 0.125, 0.0, 0.25, 0.0, 0.25, 0.03255, 0.125, 0.03255, 0.375, 0.874, 0.5, 0.874, 0.5, 0.9675, 0.375, 0.9675, 0.125, 0.5, 0.25, 0.5, 0.25, 0.8477, 0.125, 0.8477, 0.5, 0.03255, 0.625, 0.03255, 0.625, 0.126, 0.5, 0.126, 0.25, 1.0, 0.375, 1.0, 0.375, 1.0, 0.25, 1.0, 0.75, 0.0, 0.625, 0.0, 0.625, 0.0, 0.75, 0.0, 0.875, 0.126, 1.0, 0.126, 1.0, 0.1523, 0.875, 0.1523, 0.875, 0.8477, 1.0, 0.8477, 1.0, 0.874, 0.875, 0.874, 0.0, 0.0, 0.125, 0.0, 0.125, 0.03255, 0.0, 0.03255, 0.875, 0.5, 1.0, 0.5, 1.0, 0.8477, 0.875, 0.8477, 0.875, 0.8477, 1.0, 0.8477, 1.0, 0.874, 0.875, 0.874, 0.0, 1.0, 0.125, 1.0, 0.125, 1.0, 0.0, 1.0, 1.0, 0.0, 0.875, 0.0, 0.875, 0.0, 1.0, 0.0, 0.0, 0.5, 0.125, 0.5, 0.125, 0.8477, 0.0, 0.8477, 0.125, 0.0, 0.0, 0.0, 0.0, 0.0, 0.125, 0.0, 0.8691, 0.0774, 0.9746, 0.0774, 0.9999, 0.1274, 0.9999, 0.1546, 0.85, 0.1274, 0.875, 0.5, 1.0, 0.5, 1.0, 0.8477, 0.875, 0.8477, 0.125, 0.03255, 0.25, 0.03255, 0.25, 0.126, 0.125, 0.126, 0.375, 0.03255, 0.5, 0.03255, 0.5, 0.126, 0.375, 0.126, 0.375, 0.0, 0.5, 0.0, 0.5, 0.03255, 0.375, 0.03255, 0.125, 0.874, 0.25, 0.874, 0.25, 0.9675, 0.125, 0.9675, 0.375, 0.874, 0.5, 0.874, 0.5, 0.9675, 0.375, 0.9675, 0.625, 0.874, 0.75, 0.874, 0.75, 0.9675, 0.625, 0.9675, 0.125, 0.8477, 0.25, 0.8477, 0.25, 0.874, 0.125, 0.874, 0.375, 0.8477, 0.5, 0.8477, 0.5, 0.874, 0.375, 0.874, 0.625, 0.8477, 0.75, 0.8477, 0.75, 0.874, 0.625, 0.874, 0.375, 0.5, 0.5, 0.5, 0.5, 0.8477, 0.375, 0.8477, 0.625, 0.5, 0.75, 0.5, 0.75, 0.8477, 0.625, 0.8477, 0.375, 0.1523, 0.5, 0.1523, 0.5, 0.5, 0.375, 0.5, 0.125, 0.126, 0.25, 0.126, 0.25, 0.1523, 0.125, 0.1523, 0.625, 0.126, 0.75, 0.126, 0.75, 0.1523, 0.625, 0.1523, 0.125, 0.9675, 0.25, 0.9675, 0.25, 1.0, 0.125, 1.0, 0.25, 0.126, 0.375, 0.126, 0.375, 0.1523, 0.25, 0.1523, 0.25, 0.1523, 0.375, 0.1523, 0.375, 0.5, 0.25, 0.5, 0.25, 0.8477, 0.375, 0.8477, 0.375, 0.874, 0.25, 0.874, 0.25, 0.874, 0.375, 0.874, 0.375, 0.9675, 0.25, 0.9675, 0.25, 0.03255, 0.375, 0.03255, 0.375, 0.126, 0.25, 0.126, 0.5, 0.126, 0.625, 0.126, 0.625, 0.1523, 0.5, 0.1523, 0.5, 0.1523, 0.625, 0.1523, 0.625, 0.5, 0.5, 0.5, 0.5, 0.5, 0.625, 0.5, 0.625, 0.8477, 0.5, 0.8477, 0.5, 0.874, 0.625, 0.874, 0.625, 0.9675, 0.5, 0.9675, 0.5, 0.0, 0.625, 0.0, 0.625, 0.03255, 0.5, 0.03255, 0.5, 0.03255, 0.625, 0.03255, 0.625, 0.126, 0.5, 0.126, 0.75, 0.03255, 0.875, 0.03255, 0.875, 0.126, 0.75, 0.126, 0.75, 0.874, 0.875, 0.874, 0.875, 0.9675, 0.75, 0.9675, 0.75, 0.8477, 0.875, 0.8477, 0.875, 0.874, 0.75, 0.874, 0.75, 0.5, 0.875, 0.5, 0.875, 0.8477, 0.75, 0.8477, 0.75, 0.126, 0.875, 0.126, 0.875, 0.1523, 0.75, 0.1523, 0.0, 0.126, 0.125, 0.126, 0.125, 0.1523, 0.0, 0.1523, 0.0, 0.5, 0.125, 0.5, 0.125, 0.8477, 0.0, 0.8477, 0.0, 0.8477, 0.125, 0.8477, 0.125, 0.874, 0.0, 0.874, 0.0, 0.874, 0.125, 0.874, 0.125, 0.9675, 0.0, 0.9675, 0.0, 0.0, 0.125, 0.0, 0.125, 0.03255, 0.0, 0.03255, 0.0, 0.03255, 0.125, 0.03255, 0.125, 0.126, 0.0, 0.126, 0.0, 1.0, 0.125, 1.0, 0.125, 0.0, 0.0, 0.0, 0.125, 1.0, 0.25, 1.0, 0.25, 0.0, 0.125, 0.0, 0.25, 1.0, 0.375, 1.0, 0.375, 0.0, 0.25, 0.0, 0.375, 1.0, 0.5, 1.0, 0.5, 0.0, 0.375, 0.0, 0.5, 1.0, 0.625, 1.0, 0.625, 0.0, 0.5, 0.0, 0.625, 1.0, 0.75, 1.0, 0.75, 0.0, 0.625, 0.0, 0.75, 1.0, 0.875, 1.0, 0.875, 0.0, 0.75, 0.0, 0.125, 0.0, 0.0, 0.0, 0.0, 0.0, 0.125, 0.0, 0.375, 0.0, 0.25, 0.0, 0.25, 0.0, 0.375, 0.0, 0.25, 0.0, 0.125, 0.0, 0.125, 0.0, 0.25, 0.0, 0.5, 0.0, 0.375, 0.0, 0.375, 0.0, 0.5, 0.0, 0.125, 0.03255, 0.25, 0.03255, 0.25, 0.126, 0.125, 0.126, 0.375, 0.03255, 0.5, 0.03255, 0.5, 0.126, 0.375, 0.126, 0.625, 0.03255, 0.75, 0.03255, 0.75, 0.126, 0.625, 0.126, 0.625, 0.0, 0.75, 0.0, 0.75, 0.03255, 0.625, 0.03255, 0.125, 0.874, 0.25, 0.874, 0.25, 0.9675, 0.125, 0.9675, 0.375, 0.874, 0.5, 0.874, 0.5, 0.9675, 0.375, 0.9675, 0.625, 0.874, 0.75, 0.874, 0.75, 0.9675, 0.625, 0.9675, 0.125, 0.8477, 0.25, 0.8477, 0.25, 0.874, 0.125, 0.874, 0.375, 0.8477, 0.5, 0.8477, 0.5, 0.874, 0.375, 0.874, 0.375, 0.5, 0.5, 0.5, 0.5, 0.8477, 0.375, 0.8477, 0.625, 0.5, 0.75, 0.5, 0.75, 0.8477, 0.625, 0.8477, 0.125, 0.1523, 0.25, 0.1523, 0.25, 0.5, 0.125, 0.5, 0.125, 0.126, 0.25, 0.126, 0.25, 0.1523, 0.125, 0.1523, 0.375, 0.126, 0.5, 0.126, 0.5, 0.1523, 0.375, 0.1523, 0.625, 0.126, 0.75, 0.126, 0.75, 0.1523, 0.625, 0.1523, 0.125, 0.9675, 0.25, 0.9675, 0.25, 1.0, 0.125, 1.0, 0.625, 0.9675, 0.75, 0.9675, 0.75, 1.0, 0.625, 1.0, 0.25, 0.126, 0.375, 0.126, 0.375, 0.1523, 0.25, 0.1523, 0.25, 0.1523, 0.375, 0.1523, 0.375, 0.5, 0.25, 0.5, 0.25, 0.5, 0.375, 0.5, 0.375, 0.8477, 0.25, 0.8477, 0.25, 0.8477, 0.375, 0.8477, 0.375, 0.874, 0.25, 0.874, 0.25, 0.874, 0.375, 0.874, 0.375, 0.9675, 0.25, 0.9675, 0.25, 0.03255, 0.375, 0.03255, 0.375, 0.126, 0.25, 0.126, 0.5, 0.9675, 0.625, 0.9675, 0.625, 1.0, 0.5, 1.0, 0.5, 0.126, 0.625, 0.126, 0.625, 0.1523, 0.5, 0.1523, 0.5, 0.5, 0.625, 0.5, 0.625, 0.8477, 0.5, 0.8477, 0.5, 0.8477, 0.625, 0.8477, 0.625, 0.874, 0.5, 0.874, 0.5, 0.874, 0.625, 0.874, 0.625, 0.9675, 0.5, 0.9675, 0.5, 0.03255, 0.625, 0.03255, 0.625, 0.126, 0.5, 0.126, 0.75, 0.03255, 0.875, 0.03255, 0.875, 0.126, 0.75, 0.126, 0.75, 0.0, 0.875, 0.0, 0.875, 0.03255, 0.75, 0.03255, 0.75, 0.874, 0.875, 0.874, 0.875, 0.9675, 0.75, 0.9675, 0.75, 0.8477, 0.875, 0.8477, 0.875, 0.874, 0.75, 0.874, 0.75, 0.5, 0.875, 0.5, 0.875, 0.8477, 0.75, 0.8477, 0.75, 0.1523, 0.875, 0.1523, 0.875, 0.5, 0.75, 0.5, 0.75, 0.126, 0.875, 0.126, 0.875, 0.1523, 0.75, 0.1523, 0.75, 0.9675, 0.875, 0.9675, 0.875, 1.0, 0.75, 1.0, 0.0, 0.9675, 0.125, 0.9675, 0.125, 1.0, 0.0, 1.0, 0.0, 0.126, 0.125, 0.126, 0.125, 0.1523, 0.0, 0.1523, 0.0, 0.874, 0.125, 0.874, 0.125, 0.9675, 0.0, 0.9675, 0.0, 0.03255, 0.125, 0.03255, 0.125, 0.126, 0.0, 0.126, 1.0, 0.0, 0.875, 0.0, 0.875, 0.0, 1.0, 0.0, 0.25, 1.0, 0.375, 1.0, 0.375, 1.0, 0.25, 1.0, 0.5, 1.0, 0.625, 1.0, 0.625, 1.0, 0.5, 1.0, 0.75, 1.0, 0.875, 1.0, 0.875, 1.0, 0.75, 1.0, 0.625, 1.0, 0.75, 1.0, 0.75, 1.0, 0.625, 1.0, 0.0, 1.0, 0.125, 1.0, 0.125, 0.0, 0.0, 0.0, 0.125, 1.0, 0.25, 1.0, 0.25, 0.0, 0.125, 0.0, 0.25, 1.0, 0.375, 1.0, 0.375, 0.0, 0.25, 0.0, 0.375, 1.0, 0.5, 1.0, 0.5, 0.0, 0.375, 0.0, 0.5, 1.0, 0.625, 1.0, 0.625, 0.0, 0.5, 0.0, 0.625, 1.0, 0.75, 1.0, 0.75, 0.0, 0.625, 0.0, 0.75, 1.0, 0.875, 1.0, 0.875, 0.0, 0.75, 0.0, 0.875, 1.0, 1.0, 1.0, 1.0, 0.0, 0.875, 0.0, 0.375, 1.0, 0.5, 1.0, 0.5, 1.0, 0.375, 1.0, 0.0, 1.0, 0.125, 1.0, 0.125, 1.0, 0.0, 1.0, 0.875, 0.8477, 1.0, 0.8477, 1.0, 0.874, 0.875, 0.874, 0.875, 0.874, 1.0, 0.874, 1.0, 0.9675, 0.875, 0.9675, 0.875, 0.03255, 1.0, 0.03255, 1.0, 0.126, 0.875, 0.126, 0.125, 0.03255, 0.25, 0.03255, 0.25, 0.126, 0.125, 0.126, 0.375, 0.03255, 0.5, 0.03255, 0.5, 0.126, 0.375, 0.126, 0.625, 0.03255, 0.75, 0.03255, 0.75, 0.126, 0.625, 0.126, 0.125, 0.0, 0.25, 0.0, 0.25, 0.03255, 0.125, 0.03255, 0.375, 0.0, 0.5, 0.0, 0.5, 0.03255, 0.375, 0.03255, 0.125, 0.874, 0.25, 0.874, 0.25, 0.9675, 0.125, 0.9675, 0.375, 0.874, 0.5, 0.874, 0.5, 0.9675, 0.375, 0.9675, 0.625, 0.874, 0.75, 0.874, 0.75, 0.9675, 0.625, 0.9675, 0.375, 0.8477, 0.5, 0.8477, 0.5, 0.874, 0.375, 0.874, 0.625, 0.8477, 0.75, 0.8477, 0.75, 0.874, 0.625, 0.874, 0.375, 0.5, 0.5, 0.5, 0.5, 0.8477, 0.375, 0.8477, 0.375, 0.1523, 0.5, 0.1523, 0.5, 0.5, 0.375, 0.5, 0.125, 0.126, 0.25, 0.126, 0.25, 0.1523, 0.125, 0.1523, 0.375, 0.126, 0.5, 0.126, 0.5, 0.1523, 0.375, 0.1523, 0.625, 0.126, 0.75, 0.126, 0.75, 0.1523, 0.625, 0.1523, 0.375, 0.9675, 0.5, 0.9675, 0.5, 1.0, 0.375, 1.0, 0.625, 0.9675, 0.75, 0.9675, 0.75, 1.0, 0.625, 1.0, 0.25, 0.126, 0.375, 0.126, 0.375, 0.1523, 0.25, 0.1523, 0.25, 0.1523, 0.375, 0.1523, 0.375, 0.5, 0.25, 0.5, 0.25, 0.5, 0.375, 0.5, 0.375, 0.8477, 0.25, 0.8477, 0.25, 0.8477, 0.375, 0.8477, 0.375, 0.874, 0.25, 0.874, 0.25, 0.874, 0.375, 0.874, 0.375, 0.9675, 0.25, 0.9675, 0.25, 0.03255, 0.375, 0.03255, 0.375, 0.126, 0.25, 0.126, 0.5, 0.9675, 0.625, 0.9675, 0.625, 1.0, 0.5, 1.0, 0.5, 0.126, 0.625, 0.126, 0.625, 0.1523, 0.5, 0.1523, 0.5, 0.8477, 0.625, 0.8477, 0.625, 0.874, 0.5, 0.874, 0.5, 0.874, 0.625, 0.874, 0.625, 0.9675, 0.5, 0.9675, 0.5, 0.0, 0.625, 0.0, 0.625, 0.03255, 0.5, 0.03255, 0.5, 0.03255, 0.625, 0.03255, 0.625, 0.126, 0.5, 0.126, 0.75, 0.03255, 0.875, 0.03255, 0.875, 0.126, 0.75, 0.126, 0.75, 0.874, 0.875, 0.874, 0.875, 0.9675, 0.75, 0.9675, 0.75, 0.8477, 0.875, 0.8477, 0.875, 0.874, 0.75, 0.874, 0.75, 0.126, 0.875, 0.126, 0.875, 0.1523, 0.75, 0.1523, 0.75, 0.9675, 0.875, 0.9675, 0.875, 1.0, 0.75, 1.0, 0.0, 0.126, 0.125, 0.126, 0.125, 0.1523, 0.0, 0.1523, 0.0, 0.5, 0.125, 0.5, 0.125, 0.8477, 0.0, 0.8477, 0.0, 0.8477, 0.125, 0.8477, 0.125, 0.874, 0.0, 0.874, 0.0, 0.03255, 0.125, 0.03255, 0.125, 0.126, 0.0, 0.126, 0.25, 1.0, 0.375, 1.0, 0.375, 1.0, 0.25, 1.0, 0.5, 1.0, 0.625, 1.0, 0.625, 1.0, 0.5, 1.0, 0.875, 0.0, 0.75, 0.0, 0.75, 0.0, 0.875, 0.0, 0.75, 0.0, 0.625, 0.0, 0.625, 0.0, 0.75, 0.0, 0.125, 1.0, 0.25, 1.0, 0.25, 0.0, 0.125, 0.0, 0.25, 1.0, 0.375, 1.0, 0.375, 0.0, 0.25, 0.0, 0.375, 1.0, 0.5, 1.0, 0.5, 0.0, 0.375, 0.0, 0.5, 1.0, 0.625, 1.0, 0.625, 0.0, 0.5, 0.0, 0.625, 1.0, 0.75, 1.0, 0.75, 0.0, 0.625, 0.0, 0.125, 1.0, 0.25, 1.0, 0.25, 1.0, 0.125, 1.0, 0.375, 1.0, 0.5, 1.0, 0.5, 1.0, 0.375, 1.0, 0.5, 0.0, 0.375, 0.0, 0.375, 0.0, 0.5, 0.0, 0.625, 0.0, 0.5, 0.0, 0.5, 0.0, 0.625, 0.0, 0.875, 0.0, 1.0, 0.0, 1.0, 0.03255, 0.875, 0.03255, 0.125, 0.03255, 0.25, 0.03255, 0.25, 0.126, 0.125, 0.126, 0.375, 0.03255, 0.5, 0.03255, 0.5, 0.126, 0.375, 0.126, 0.625, 0.03255, 0.75, 0.03255, 0.75, 0.126, 0.625, 0.126, 0.125, 0.0, 0.25, 0.0, 0.25, 0.03255, 0.125, 0.03255, 0.375, 0.0, 0.5, 0.0, 0.5, 0.03255, 0.375, 0.03255, 0.125, 0.874, 0.25, 0.874, 0.25, 0.9675, 0.125, 0.9675, 0.375, 0.874, 0.5, 0.874, 0.5, 0.9675, 0.375, 0.9675, 0.625, 0.874, 0.75, 0.874, 0.75, 0.9675, 0.625, 0.9675, 0.125, 0.8477, 0.25, 0.8477, 0.25, 0.874, 0.125, 0.874, 0.375, 0.8477, 0.5, 0.8477, 0.5, 0.874, 0.375, 0.874, 0.625, 0.8477, 0.75, 0.8477, 0.75, 0.874, 0.625, 0.874, 0.125, 0.1523, 0.25, 0.1523, 0.25, 0.5, 0.125, 0.5, 0.375, 0.1523, 0.5, 0.1523, 0.5, 0.5, 0.375, 0.5, 0.125, 0.126, 0.25, 0.126, 0.25, 0.1523, 0.125, 0.1523, 0.625, 0.126, 0.75, 0.126, 0.75, 0.1523, 0.625, 0.1523, 0.125, 0.9675, 0.25, 0.9675, 0.25, 1.0, 0.125, 1.0, 0.25, 0.126, 0.375, 0.126, 0.375, 0.1523, 0.25, 0.1523, 0.25, 0.1523, 0.375, 0.1523, 0.375, 0.5, 0.25, 0.5, 0.25, 0.8477, 0.375, 0.8477, 0.375, 0.874, 0.25, 0.874, 0.25, 0.874, 0.375, 0.874, 0.375, 0.9675, 0.25, 0.9675, 0.25, 0.0, 0.375, 0.0, 0.375, 0.03255, 0.25, 0.03255, 0.25, 0.03255, 0.375, 0.03255, 0.375, 0.126, 0.25, 0.126, 0.5, 0.126, 0.625, 0.126, 0.625, 0.1523, 0.5, 0.1523, 0.5, 0.1523, 0.625, 0.1523, 0.625, 0.5, 0.5, 0.5, 0.5, 0.5, 0.625, 0.5, 0.625, 0.8477, 0.5, 0.8477, 0.5, 0.8477, 0.625, 0.8477, 0.625, 0.874, 0.5, 0.874, 0.5, 0.874, 0.625, 0.874, 0.625, 0.9675, 0.5, 0.9675, 0.5, 0.03255, 0.625, 0.03255, 0.625, 0.126, 0.5, 0.126, 0.75, 0.03255, 0.875, 0.03255, 0.875, 0.126, 0.75, 0.126, 0.75, 0.0, 0.875, 0.0, 0.875, 0.03255, 0.75, 0.03255, 0.75, 0.874, 0.875, 0.874, 0.875, 0.9675, 0.75, 0.9675, 0.75, 0.8477, 0.875, 0.8477, 0.875, 0.874, 0.75, 0.874, 0.75, 0.5, 0.875, 0.5, 0.875, 0.8477, 0.75, 0.8477, 0.75, 0.1523, 0.875, 0.1523, 0.875, 0.5, 0.75, 0.5, 0.75, 0.126, 0.875, 0.126, 0.875, 0.1523, 0.75, 0.1523, 0.0, 0.1523, 0.125, 0.1523, 0.125, 0.5, 0.0, 0.5, 1.0, 0.0, 0.875, 0.0, 0.875, 0.0, 1.0, 0.0, 0.5, 1.0, 0.625, 1.0, 0.625, 1.0, 0.5, 1.0, 0.875, 0.0, 0.75, 0.0, 0.75, 0.0, 0.875, 0.0, 0.625, 1.0, 0.75, 1.0, 0.75, 1.0, 0.625, 1.0, 0.125, 1.0, 0.25, 1.0, 0.25, 0.0, 0.125, 0.0, 0.25, 1.0, 0.375, 1.0, 0.375, 0.0, 0.25, 0.0, 0.375, 1.0, 0.5, 1.0, 0.5, 0.0, 0.375, 0.0, 0.5, 1.0, 0.625, 1.0, 0.625, 0.0, 0.5, 0.0, 0.625, 1.0, 0.75, 1.0, 0.75, 0.0, 0.625, 0.0, 0.75, 1.0, 0.875, 1.0, 0.875, 0.0, 0.75, 0.0, 0.875, 1.0, 1.0, 1.0, 1.0, 0.0, 0.875, 0.0, 0.25, 0.0, 0.125, 0.0, 0.125, 0.0, 0.25, 0.0, 0.375, 1.0, 0.5, 1.0, 0.5, 1.0, 0.375, 1.0, 0.5, 0.0, 0.375, 0.0, 0.375, 0.0, 0.5, 0.0, 0.625, 0.0, 0.5, 0.0, 0.5, 0.0, 0.625, 0.0, 0.875, 0.9675, 1.0, 0.9675, 1.0, 1.0, 0.875, 1.0, 0.875, 0.8477, 1.0, 0.8477, 1.0, 0.874, 0.875, 0.874, 0.875, 0.874, 1.0, 0.874, 1.0, 0.9675, 0.875, 0.9675, 0.125, 0.03255, 0.25, 0.03255, 0.25, 0.126, 0.125, 0.126, 0.375, 0.03255, 0.5, 0.03255, 0.5, 0.126, 0.375, 0.126, 0.375, 0.0, 0.5, 0.0, 0.5, 0.03255, 0.375, 0.03255, 0.625, 0.0, 0.75, 0.0, 0.75, 0.03255, 0.625, 0.03255, 0.125, 0.874, 0.25, 0.874, 0.25, 0.9675, 0.125, 0.9675, 0.625, 0.874, 0.75, 0.874, 0.75, 0.9675, 0.625, 0.9675, 0.375, 0.8477, 0.5, 0.8477, 0.5, 0.874, 0.375, 0.874, 0.625, 0.8477, 0.75, 0.8477, 0.75, 0.874, 0.625, 0.874, 0.125, 0.5, 0.25, 0.5, 0.25, 0.8477, 0.125, 0.8477, 0.375, 0.5, 0.5, 0.5, 0.5, 0.8477, 0.375, 0.8477, 0.625, 0.5, 0.75, 0.5, 0.75, 0.8477, 0.625, 0.8477, 0.125, 0.1523, 0.25, 0.1523, 0.25, 0.5, 0.125, 0.5, 0.375, 0.1523, 0.5, 0.1523, 0.5, 0.5, 0.375, 0.5, 0.125, 0.126, 0.25, 0.126, 0.25, 0.1523, 0.125, 0.1523, 0.375, 0.126, 0.5, 0.126, 0.5, 0.1523, 0.375, 0.1523, 0.625, 0.126, 0.75, 0.126, 0.75, 0.1523, 0.625, 0.1523, 0.625, 0.9675, 0.75, 0.9675, 0.75, 1.0, 0.625, 1.0, 0.25, 0.126, 0.375, 0.126, 0.375, 0.1523, 0.25, 0.1523, 0.25, 0.5, 0.375, 0.5, 0.375, 0.8477, 0.25, 0.8477, 0.25, 0.8477, 0.375, 0.8477, 0.375, 0.874, 0.25, 0.874, 0.25, 0.874, 0.375, 0.874, 0.375, 0.9675, 0.25, 0.9675, 0.5, 0.9675, 0.625, 0.9675, 0.625, 1.0, 0.5, 1.0, 0.5, 0.126, 0.625, 0.126, 0.625, 0.1523, 0.5, 0.1523, 0.5, 0.1523, 0.625, 0.1523, 0.625, 0.5, 0.5, 0.5, 0.5, 0.5, 0.625, 0.5, 0.625, 0.8477, 0.5, 0.8477, 0.5, 0.874, 0.625, 0.874, 0.625, 0.9675, 0.5, 0.9675, 0.5, 0.0, 0.625, 0.0, 0.625, 0.03255, 0.5, 0.03255, 0.75, 0.03255, 0.875, 0.03255, 0.875, 0.126, 0.75, 0.126, 0.75, 0.874, 0.875, 0.874, 0.875, 0.9675, 0.75, 0.9675, 0.75, 0.8477, 0.875, 0.8477, 0.875, 0.874, 0.75, 0.874, 0.75, 0.5, 0.875, 0.5, 0.875, 0.8477, 0.75, 0.8477, 0.75, 0.1523, 0.875, 0.1523, 0.875, 0.5, 0.75, 0.5, 0.75, 0.126, 0.875, 0.126, 0.875, 0.1523, 0.75, 0.1523, 0.75, 0.9675, 0.875, 0.9675, 0.875, 1.0, 0.75, 1.0, 0.875, 1.0, 1.0, 1.0, 1.0, 1.0, 0.875, 1.0, 0.875, 0.0, 0.75, 0.0, 0.75, 0.0, 0.875, 0.0, 0.75, 1.0, 0.875, 1.0, 0.875, 1.0, 0.75, 1.0, 0.625, 1.0, 0.75, 1.0, 0.75, 1.0, 0.625, 1.0, 0.125, 1.0, 0.25, 1.0, 0.25, 0.0, 0.125, 0.0, 0.25, 1.0, 0.375, 1.0, 0.375, 0.0, 0.25, 0.0, 0.375, 1.0, 0.5, 1.0, 0.5, 0.0, 0.375, 0.0, 0.5, 1.0, 0.625, 1.0, 0.625, 0.0, 0.5, 0.0, 0.625, 1.0, 0.75, 1.0, 0.75, 0.0, 0.625, 0.0, 0.75, 1.0, 0.875, 1.0, 0.875, 0.0, 0.75, 0.0, 0.125, 1.0, 0.25, 1.0, 0.25, 1.0, 0.125, 1.0, 0.375, 0.0, 0.25, 0.0, 0.25, 0.0, 0.375, 0.0, 0.25, 0.0, 0.125, 0.0, 0.125, 0.0, 0.25, 0.0, 0.5, 0.0, 0.375, 0.0, 0.375, 0.0, 0.5, 0.0, 0.625, 0.0, 0.5, 0.0, 0.5, 0.0, 0.625, 0.0, 0.125, 0.03255, 0.25, 0.03255, 0.25, 0.126, 0.125, 0.126, 0.625, 0.03255, 0.75, 0.03255, 0.75, 0.126, 0.625, 0.126, 0.375, 0.0, 0.5, 0.0, 0.5, 0.03255, 0.375, 0.03255, 0.625, 0.0, 0.75, 0.0, 0.75, 0.03255, 0.625, 0.03255, 0.625, 0.874, 0.75, 0.874, 0.75, 0.9675, 0.625, 0.9675, 0.125, 0.8477, 0.25, 0.8477, 0.25, 0.874, 0.125, 0.874, 0.375, 0.8477, 0.5, 0.8477, 0.5, 0.874, 0.375, 0.874, 0.625, 0.8477, 0.75, 0.8477, 0.75, 0.874, 0.625, 0.874, 0.375, 0.5, 0.5, 0.5, 0.5, 0.8477, 0.375, 0.8477, 0.625, 0.5, 0.75, 0.5, 0.75, 0.8477, 0.625, 0.8477, 0.125, 0.1523, 0.25, 0.1523, 0.25, 0.5, 0.125, 0.5, 0.375, 0.1523, 0.5, 0.1523, 0.5, 0.5, 0.375, 0.5, 0.625, 0.1523, 0.75, 0.1523, 0.75, 0.5, 0.625, 0.5, 0.125, 0.126, 0.25, 0.126, 0.25, 0.1523, 0.125, 0.1523, 0.375, 0.126, 0.5, 0.126, 0.5, 0.1523, 0.375, 0.1523, 0.625, 0.126, 0.75, 0.126, 0.75, 0.1523, 0.625, 0.1523, 0.125, 0.9675, 0.25, 0.9675, 0.25, 1.0, 0.125, 1.0, 0.375, 0.9675, 0.5, 0.9675, 0.5, 1.0, 0.375, 1.0, 0.25, 0.9675, 0.375, 0.9675, 0.375, 1.0, 0.25, 1.0, 0.25, 0.126, 0.375, 0.126, 0.375, 0.1523, 0.25, 0.1523, 0.25, 0.1523, 0.375, 0.1523, 0.375, 0.5, 0.25, 0.5, 0.25, 0.5, 0.375, 0.5, 0.375, 0.8477, 0.25, 0.8477, 0.25, 0.8477, 0.375, 0.8477, 0.375, 0.874, 0.25, 0.874, 0.25, 0.0, 0.375, 0.0, 0.375, 0.03255, 0.25, 0.03255, 0.25, 0.03255, 0.375, 0.03255, 0.375, 0.126, 0.25, 0.126, 0.5, 0.9675, 0.625, 0.9675, 0.625, 1.0, 0.5, 1.0, 0.5, 0.126, 0.625, 0.126, 0.625, 0.1523, 0.5, 0.1523, 0.5, 0.1523, 0.625, 0.1523, 0.625, 0.5, 0.5, 0.5, 0.5, 0.5, 0.625, 0.5, 0.625, 0.8477, 0.5, 0.8477, 0.5, 0.8477, 0.625, 0.8477, 0.625, 0.874, 0.5, 0.874, 0.5, 0.874, 0.625, 0.874, 0.625, 0.9675, 0.5, 0.9675, 0.5, 0.0, 0.625, 0.0, 0.625, 0.03255, 0.5, 0.03255, 0.625, 1.0, 0.75, 1.0, 0.75, 1.0, 0.625, 1.0, 0.125, 1.0, 0.25, 1.0, 0.25, 0.0, 0.125, 0.0, 0.25, 1.0, 0.375, 1.0, 0.375, 0.0, 0.25, 0.0, 0.375, 1.0, 0.5, 1.0, 0.5, 0.0, 0.375, 0.0, 0.5, 1.0, 0.625, 1.0, 0.625, 0.0, 0.5, 0.0, 0.625, 1.0, 0.75, 1.0, 0.75, 0.0, 0.625, 0.0, 0.375, 0.0, 0.25, 0.0, 0.25, 0.0, 0.375, 0.0, 0.25, 0.0, 0.125, 0.0, 0.125, 0.0, 0.25, 0.0, 0.375, 1.0, 0.5, 1.0, 0.5, 1.0, 0.375, 1.0, 0.5, 0.0, 0.375, 0.0, 0.375, 0.0, 0.5, 0.0, 0.625, 0.0, 0.5, 0.0, 0.5, 0.0, 0.625, 0.0, 0.875, 0.9675, 1.0, 0.9675, 1.0, 1.0, 0.875, 1.0, 0.875, 0.8477, 1.0, 0.8477, 1.0, 0.874, 0.875, 0.874, 0.875, 0.874, 1.0, 0.874, 1.0, 0.9675, 0.875, 0.9675, 0.875, 0.0, 1.0, 0.0, 1.0, 0.03255, 0.875, 0.03255, 0.875, 0.03255, 1.0, 0.03255, 1.0, 0.126, 0.875, 0.126, 1.0, 0.0, 0.875, 0.0, 0.875, 0.0, 1.0, 0.0, 0.875, 1.0, 1.0, 1.0, 1.0, 1.0, 0.875, 1.0, 0.875, 1.0, 1.0, 1.0, 1.0, 0.0, 0.875, 0.0, 0.875, 0.9675, 1.0, 0.9675, 1.0, 1.0, 0.875, 1.0, 0.875, 0.126, 1.0, 0.126, 1.0, 0.1523, 0.875, 0.1523, 0.875, 0.1523, 1.0, 0.1523, 1.0, 0.5, 0.875, 0.5, 0.875, 0.5, 1.0, 0.5, 1.0, 0.8477, 0.875, 0.8477, 0.875, 0.874, 1.0, 0.874, 1.0, 0.9675, 0.875, 0.9675, 0.875, 0.0, 1.0, 0.0, 1.0, 0.03255, 0.875, 0.03255, 0.875, 0.03255, 1.0, 0.03255, 1.0, 0.126, 0.875, 0.126, 0.0, 0.1523, 0.125, 0.1523, 0.125, 0.5, 0.0, 0.5, 0.0, 0.8477, 0.125, 0.8477, 0.125, 0.874, 0.0, 0.874, 0.875, 1.0, 1.0, 1.0, 1.0, 1.0, 0.875, 1.0, 0.875, 0.126, 1.0, 0.126, 1.0, 0.1523, 0.875, 0.1523, 0.875, 0.1523, 1.0, 0.1523, 1.0, 0.5, 0.875, 0.5, 0.0, 0.874, 0.125, 0.874, 0.125, 0.9675, 0.0, 0.9675, 0.0, 0.0, 0.125, 0.0, 0.125, 0.03255, 0.0, 0.03255, 0.0, 1.0, 0.125, 1.0, 0.125, 0.0, 0.0, 0.0, 0.875, 1.0, 1.0, 1.0, 1.0, 0.0, 0.875, 0.0, 0.125, 0.0, 0.0, 0.0, 0.0, 0.0, 0.125, 0.0, 0.0, 1.0, 0.125, 1.0, 0.125, 1.0, 0.0, 1.0, 0.875, 0.126, 1.0, 0.126, 1.0, 0.1523, 0.875, 0.1523, 0.875, 0.5, 1.0, 0.5, 1.0, 0.8477, 0.875, 0.8477, 0.875, 0.874, 1.0, 0.874, 1.0, 0.9675, 0.875, 0.9675, 0.875, 0.03255, 1.0, 0.03255, 1.0, 0.126, 0.875, 0.126, 0.0, 0.9675, 0.125, 0.9675, 0.125, 1.0, 0.0, 1.0, 0.0, 0.126, 0.125, 0.126, 0.125, 0.1523, 0.0, 0.1523, 0.0, 0.5, 0.125, 0.5, 0.125, 0.8477, 0.0, 0.8477, 0.0, 0.8477, 0.125, 0.8477, 0.125, 0.874, 0.0, 0.874, 0.0, 0.874, 0.125, 0.874, 0.125, 0.9675, 0.0, 0.9675, 0.0, 0.0, 0.125, 0.0, 0.125, 0.03255, 0.0, 0.03255, 0.0, 0.03255, 0.125, 0.03255, 0.125, 0.126, 0.0, 0.126, 0.0, 1.0, 0.125, 1.0, 0.125, 0.0, 0.0, 0.0, 0.125, 0.0, 0.0, 0.0, 0.0, 0.0, 0.125, 0.0, 0.875, 0.126, 1.0, 0.126, 1.0, 0.1523, 0.875, 0.1523, 0.875, 0.1523, 1.0, 0.1523, 1.0, 0.5, 0.875, 0.5, 0.875, 0.5, 1.0, 0.5, 1.0, 0.8477, 0.875, 0.8477, 0.875, 0.03255, 1.0, 0.03255, 1.0, 0.126, 0.875, 0.126, 0.0, 0.126, 0.125, 0.126, 0.125, 0.1523, 0.0, 0.1523, 0.0, 0.1523, 0.125, 0.1523, 0.125, 0.5, 0.0, 0.5, 0.0, 0.5, 0.125, 0.5, 0.125, 0.8477, 0.0, 0.8477, 0.0, 0.8477, 0.125, 0.8477, 0.125, 0.874, 0.0, 0.874, 0.0, 0.874, 0.125, 0.874, 0.125, 0.9675, 0.0, 0.9675, 0.0, 0.03255, 0.125, 0.03255, 0.125, 0.126, 0.0, 0.126, 0.0, 1.0, 0.125, 1.0, 0.125, 0.0, 0.0, 0.0, 0.875, 1.0, 1.0, 1.0, 1.0, 0.0, 0.875, 0.0, 0.125, 0.0, 0.0, 0.0, 0.0, 0.0, 0.125, 0.0, 0.0, 0.9675, 0.125, 0.9675, 0.125, 1.0, 0.0, 1.0, 0.0, 0.126, 0.125, 0.126, 0.125, 0.1523, 0.0, 0.1523, 0.0, 0.1523, 0.125, 0.1523, 0.125, 0.5, 0.0, 0.5, 0.0, 0.8477, 0.125, 0.8477, 0.125, 0.874, 0.0, 0.874, 0.0, 0.03255, 0.125, 0.03255, 0.125, 0.126, 0.0, 0.126, 0.0, 1.0, 0.125, 1.0, 0.125, 0.0, 0.0, 0.0, 0.0, 1.0, 0.125, 1.0, 0.125, 1.0, 0.0, 1.0, 0.85, 0.1274, 0.9999, 0.1546, 5.558e-05, 0.1546, 0.15, 0.1274, 0.5, 0.1274, 0.02544, 0.0774, 0.1309, 0.0774, 0.15, 0.1274, 5.558e-05, 0.1546, 5.558e-05, 0.1274, 0.9746, 0.07729, 0.8691, 0.07729, 0.85, 0.02729, 0.9999, 5.558e-05, 0.9999, 0.02729, 0.1309, 0.07729, 0.02544, 0.07729, 5.558e-05, 0.02729, 5.558e-05, 5.629e-05, 0.15, 0.02729, 0.15, 0.02729, 5.558e-05, 5.629e-05, 0.9999, 5.558e-05, 0.85, 0.02729, 0.5, 0.0273])
me_plane.materials.append(mat_curvemat)
me_plane.materials.append(mat_curvesidesmat)
me_plane.use_remesh_preserve_volume = False
me_plane.use_remesh_preserve_attributes = False
me_plane.use_mirror_vertex_groups = False
me_plane.update()

# ---- objects
ob_plane = bpy.data.objects.new('Plane', me_plane)

# ---- transforms, parenting, visibility, modifiers, constraints
ob_plane.location = (0.0, 0.0, 0.0)
ob_plane.lineart.crease_threshold = 0.0

# ---- collection membership
col_collection_1.objects.link(ob_plane)

# ---- scene / render settings (as saved in the file)
scene.frame_start = 1; scene.frame_end = 250; scene.frame_set(1)
scene.render.engine = 'BLENDER_EEVEE_NEXT'
scene.render.resolution_percentage = 50
scene.render.dither_intensity = 0.0
scene.cycles.use_denoising = False
scene.cycles.samples = 10
scene.cycles.sampling_pattern = 'TABULATED_SOBOL'
scene.cycles.light_sampling_threshold = 0.0
scene.cycles.use_adaptive_sampling = False
scene.cycles.use_light_tree = False
scene.cycles.blur_glossy = 0.0
scene.cycles.pixel_filter_type = 'GAUSSIAN'
scene.cycles.sample_clamp_indirect = 0.0
scene.view_settings.view_transform = 'Standard'
bpy.context.view_layer.update()

# ---- added for rendering (the .blend has no active camera and no usable light): camera, sun
cam_auto = bpy.data.cameras.new('AutoCamera')
cam_auto.lens = 50.0
cam_auto.sensor_width = 36.0
cam_auto.clip_end = 1000.0
ob_auto_camera = bpy.data.objects.new('AutoCamera', cam_auto)
scene.collection.objects.link(ob_auto_camera)
ob_auto_camera.location = (18.9019, -18.1312, 16.1667)
ob_auto_camera.rotation_euler = (1.09748, -7.21219e-08, 0.694738)
scene.camera = ob_auto_camera
light_auto_sun = bpy.data.lights.new('AutoSun', 'SUN')
light_auto_sun.energy = 3.0
light_auto_sun.angle = 0.0523599
ob_auto_sun = bpy.data.objects.new('AutoSun', light_auto_sun)
scene.collection.objects.link(ob_auto_sun)
ob_auto_sun.rotation_euler = (0.872665, 0.174533, 0.523599)
bpy.context.view_layer.update()
